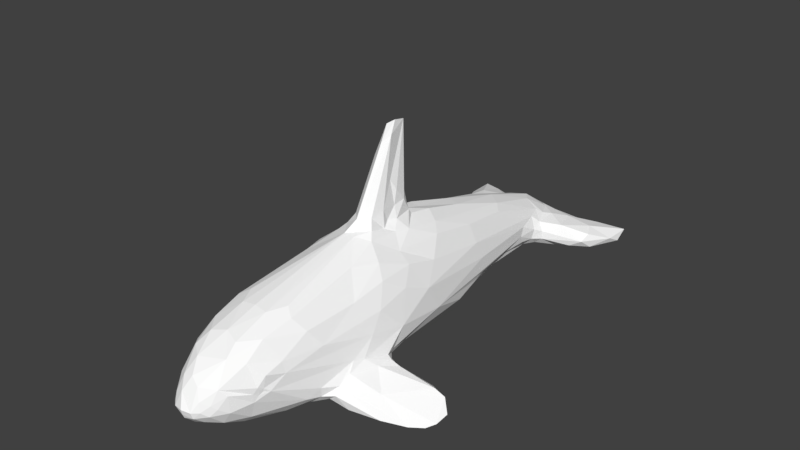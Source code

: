 # Source: OrcaAnimation.blend  (saved by Blender 2.79.0; exported with 4.5.12 LTS)
import bpy
from mathutils import Matrix  # noqa: F401  (used for matrix-valued properties, if any)

bpy.ops.wm.read_factory_settings(use_empty=True)
scene = bpy.context.scene
scene.name = 'Scene'

# ---- collections
col_collection_1 = bpy.data.collections.new('Collection 1'); scene.collection.children.link(col_collection_1)

# ---- materials (node trees are filled in below, after node groups)
mat_orca_black = bpy.data.materials.new('Orca Black')
mat_orca_black.alpha_threshold = 0.0
mat_orca_black.diffuse_color = (0.0, 0.0, 0.0, 1.0)
mat_orca_black.roughness = 0.5
mat_orca_white = bpy.data.materials.new('Orca White')
mat_orca_white.alpha_threshold = 0.0
mat_orca_white.roughness = 0.5
mat_orca_outline = bpy.data.materials.new('Orca Outline')
mat_orca_outline.alpha_threshold = 0.0
mat_orca_outline.diffuse_color = (1.0, 1.0, 1.0, 1.0)
mat_orca_outline.roughness = 0.5

# ---- material node trees
mat_orca_black.use_nodes = True; mat_orca_black.node_tree.nodes.clear()
_N = mat_orca_black.node_tree.nodes; _L = mat_orca_black.node_tree.links
n0 = _N.new('ShaderNodeOutputMaterial'); n0.name = 'Material Output'; n0.location = (300, 300)
n1 = _N.new('ShaderNodeBsdfDiffuse'); n1.name = 'Diffuse BSDF'; n1.location = (10, 300)
n1.inputs[0].default_value = (0.0, 0.0, 0.0, 1.0)
_L.new(n1.outputs[0], n0.inputs[0])
n0.is_active_output = True
mat_orca_white.use_nodes = True; mat_orca_white.node_tree.nodes.clear()
_N = mat_orca_white.node_tree.nodes; _L = mat_orca_white.node_tree.links
n0 = _N.new('ShaderNodeOutputMaterial'); n0.name = 'Material Output'; n0.location = (300, 300)
n1 = _N.new('ShaderNodeBsdfDiffuse'); n1.name = 'Diffuse BSDF'; n1.location = (10, 300)
_L.new(n1.outputs[0], n0.inputs[0])
n0.is_active_output = True
mat_orca_outline.use_nodes = True; mat_orca_outline.node_tree.nodes.clear()
_N = mat_orca_outline.node_tree.nodes; _L = mat_orca_outline.node_tree.links
n0 = _N.new('ShaderNodeOutputMaterial'); n0.name = 'Material Output'; n0.location = (300, 300)
n1 = _N.new('ShaderNodeBsdfDiffuse'); n1.name = 'Diffuse BSDF'; n1.location = (10, 300)
n1.inputs[0].default_value = (1.0, 1.0, 1.0, 1.0)
_L.new(n1.outputs[0], n0.inputs[0])
n0.is_active_output = True

# ---- world
world_world = bpy.data.worlds.new('World'); scene.world = world_world
world_world.color = (0.05088, 0.05088, 0.05088)
world_world.use_sun_shadow = False
world_world.sun_shadow_jitter_overblur = 0.0
world_world.cycles.sampling_method = 'MANUAL'

# ---- meshes
me_orca = bpy.data.meshes.new('Orca')
me_orca.from_pydata([(0.2887, 0.8951, 0.06801), (0.03694, 1.79, 0.06482), (0.3003, 1.595, 0.159), (0.09266, 1.749, 0.9673), (0.1548, 2.362, 0.7751), (0.2283, 2.269, 0.7449), (0.07847, 0.8306, 0.03338), (-0.0498, 1.784, 0.9698), (0.4306, 1.711, 0.5182), (0.5579, 0.798, 0.3934), (0.398, 1.63, 0.6924), (0.4661, 1.275, 0.2434), (0.2995, 1.649, 0.8575), (0.315, 1.075, 0.9812), (0.4365, 0.8736, 0.8249), (0.106, 1.232, 1.117), (0.2226, 1.173, 1.048), (0.5436, 0.6525, 0.6513), (0.006494, 0.8358, 2.182), (0.001716, 0.933, 2.163), (0.0, 1.207, 1.108), (0.3573, 0.9489, 0.1112), (1.927e-09, 2.504, 0.7671), (0.113, -1.87, 0.5068), (0.1737, -1.811, 0.4745), (0.07678, -1.927, 0.4251), (0.1249, -1.885, 0.4282), (0.1697, 2.536, 0.1715), (0.08539, 2.404, 0.1272), (0.2855, 2.068, 0.2309), (0.5258, 0.3126, 0.2529), (-9.814e-10, 2.492, 0.1121), (0.004456, -1.949, 0.4342), (0.2056, -1.772, 0.4355), (0.2515, -1.682, 0.3827), (0.2939, 2.161, 0.3019), (0.3044, 2.623, 0.3587), (0.2628, 2.892, 0.4627), (0.3025, 2.659, 0.4525), (0.333, -1.48, 0.4963), (0.3572, -1.445, 0.5522), (0.3493, -1.434, 0.4663), (0.2424, -1.688, 0.535), (0.3304, -1.473, 0.4131), (0.4008, -1.342, 0.4851), (0.06309, 0.7453, 1.55), (0.3731, -1.397, 0.5345), (0.3689, -1.393, 0.4994), (0.5127, -0.8415, 0.2895), (0.1335, -1.073, 0.9892), (-2.875e-09, -1.061, 1.004), (-1.254e-09, -1.392, 0.9109), (0.1442, -1.444, 0.8756), (0.4278, -1.183, 0.5917), (0.2715, -1.267, 0.8824), (0.2184, -0.8897, 1.004), (0.4797, -0.7623, 0.6791), (0.2011, 0.2109, 0.03668), (-0.02327, 0.2108, 0.01359), (-4.765e-10, 0.973, 1.179), (0.2748, -1.473, 0.7559), (0.6001, 0.0491, 0.3122), (0.6068, 0.1865, 0.481), (0.5994, -0.3471, 0.3604), (0.5708, -0.2051, 0.5529), (0.07072, -0.5492, -0.005578), (0.1578, -0.1248, 0.0005639), (0.5638, -0.4595, 0.396), (0.5141, 0.3375, 0.78), (0.08628, 0.9525, 1.172), (0.0678, 3.01, 0.1221), (0.2894, 2.688, 0.2788), (0.09513, 3.06, 0.55), (0.4662, 0.2072, 0.1672), (0.3037, 0.02752, 0.05028), (0.3143, 0.5017, 1.015), (0.2045, 0.7732, 1.125), (0.1888, -1.692, 0.2758), (0.2763, -1.466, 0.2459), (0.1979, -1.467, 0.1694), (0.008249, -1.51, 0.1501), (0.3407, -1.105, 0.1436), (0.3666, -0.9013, 0.124), (0.5243, -0.6514, 0.1181), (0.3936, -0.4036, 0.03809), (0.1771, 0.2585, 1.177), (0.2532, -0.1112, 1.08), (0.06662, 0.1565, 1.214), (-0.02149, 0.1497, 1.226), (0.3479, 0.1603, 1.043), (0.4383, -0.2941, 0.8668), (0.4443, 0.09143, 0.9243), (0.3026, -0.9527, 0.9525), (0.4023, -0.8774, 0.8403), (0.1952, -1.735, 0.5955), (0.1885, -1.087, 0.08371), (0.3973, -1.199, 0.6906), (0.08008, -1.832, 0.6176), (-0.1489, -1.178, 0.0887), (0.4132, -0.05598, 0.06682), (-0.05989, -0.5907, -0.005393), (0.5402, -0.7183, 0.1526), (0.529, -0.4135, 0.08779), (0.5245, 0.02636, 0.1319), (0.4744, -0.974, 0.239), (0.6502, -0.09164, 0.2894), (0.429, 0.5004, 0.9206), (0.5356, -0.05146, 0.7211), (-3.235e-09, -1.73, 0.2256), (-2.779e-09, -1.801, 0.6672), (0.008032, -1.833, 0.2796), (0.1699, -1.831, 0.3909), (0.004692, -1.937, 0.4002), (0.004927, -1.924, 0.3661), (0.1083, -1.831, 0.3252), (0.08386, -1.915, 0.3864), (0.1725, 0.6056, 1.149), (0.5098, -0.8212, 0.2074), (0.03334, 0.674, 1.669), (0.0588, 0.7132, 1.387), (0.6084, -0.7086, 0.175), (0.7171, -0.1036, 0.2426), (0.8227, -0.09452, 0.1925), (0.6587, -0.04538, 0.1845), (0.7861, -0.05418, 0.1549), (1.128, 0.009109, 0.0702), (0.6993, -0.2628, 0.2596), (1.175, -0.01798, 0.07359), (1.175, -0.3738, -0.07091), (0.596, -0.6704, 0.2308), (1.281, -0.2733, -0.088), (1.328, -0.1861, -0.07617), (0.6061, -0.5428, 0.2914), (0.8882, -0.4216, 0.1102), (1.266, -0.01199, 0.02649), (0.1097, 0.6986, 1.245), (0.07422, 0.589, 1.267), (0.1237, 0.4993, 1.191), (0.07363, 0.5307, 1.4), (7.776e-10, 0.6975, 2.013), (0.02175, 0.7564, 2.088), (1.434e-10, 0.3148, 1.339), (0.05722, 0.3999, 1.354), (0.1183, 0.3291, 1.243), (0.06414, 0.8427, 1.407), (0.07064, 0.9047, 1.245), (3.53e-10, 0.9129, 1.535), (0.04058, 0.9092, 1.313), (6.932e-10, 0.9289, 1.274), (1.343, -0.07097, -0.0464), (0.9766, -0.5099, -0.01477), (0.9641, -0.4399, -0.02801), (0.6514, -0.5603, 0.04863), (0.6833, -0.2554, 0.06204), (0.583, 0.02951, 0.254), (0.6089, -0.04071, 0.1707), (0.5891, -0.08429, 0.1288), (1.241, -0.01778, 0.003903), (0.7265, -0.1158, 0.1026), (0.8547, -0.1427, 0.05729), (0.603, -0.6481, 0.1168), (0.72, -0.6388, 0.05993), (0.327, 2.941, 0.2066), (0.2682, 3.087, 0.1467), (0.2406, 2.806, 0.2039), (0.494, 3.123, 0.1596), (0.3908, 3.44, 0.1025), (0.1473, 2.971, 0.142), (0.2245, 3.455, 0.09607), (0.3203, 3.559, 0.1121), (0.3226, 2.845, 0.2717), (0.4017, 2.965, 0.2512), (0.395, 2.96, 0.309), (0.3327, 2.853, 0.3557), (0.6645, 3.154, 0.1858), (0.7711, 3.217, 0.2116), (0.7047, 3.361, 0.1115), (0.8872, 3.716, 0.1044), (0.9107, 3.797, 0.1209), (0.5827, 3.687, 0.1662), (0.4639, 3.64, 0.1344), (0.000669, 3.225, 0.1319), (-4.92e-10, 3.361, 0.1551), (0.151, 3.575, 0.1387), (0.1333, 3.507, 0.1198), (0.0, 3.453, 0.2011), (-0.03443, -1.888, 0.5548), (0.8185, 3.327, 0.1508), (0.9302, 3.548, 0.1664), (0.9557, 3.684, 0.1252), (0.2131, 3.061, 0.4636), (0.1646, 3.34, 0.3774), (6.875e-10, 3.212, 0.5155), (0.3312, 2.97, 0.3815), (0.001771, 3.48, 0.2732), (0.1421, 3.545, 0.2594), (0.07067, 3.453, 0.3345), (0.1445, 3.578, 0.199), (0.1687, -1.584, 0.7954), (-0.07048, -1.672, 0.7635), (0.5278, 3.156, 0.3132), (0.7973, 3.302, 0.2431), (0.74, 3.431, 0.2576), (0.955, 3.811, 0.1629), (0.7078, 3.673, 0.195), (0.4526, 3.429, 0.2917), (0.3766, 3.535, 0.2508), (0.3367, 3.243, 0.3631), (0.2716, 3.136, 0.4044), (0.3105, 3.59, 0.1836), (-0.2628, 2.892, 0.4627), (-0.09513, 3.06, 0.55), (-0.3025, 2.659, 0.4525), (-0.1697, 2.536, 0.1715), (-0.2855, 2.068, 0.2309), (-0.2939, 2.161, 0.3019), (-0.08539, 2.404, 0.1272), (-0.2226, 1.173, 1.048), (-0.315, 1.075, 0.9812), (-0.106, 1.232, 1.117), (-0.4365, 0.8736, 0.8249), (-0.398, 1.63, 0.6924), (-0.5436, 0.6525, 0.6513), (-0.3044, 2.623, 0.3587), (-0.2894, 2.688, 0.2788), (-0.1694, -0.1466, 0.001425), (-0.5258, 0.3126, 0.2529), (-0.4662, 0.2072, 0.1672), (-0.2464, 0.0493, 0.0393), (-0.3473, 0.1244, 0.08023), (-0.5579, 0.798, 0.3934), (-0.6001, 0.0491, 0.3122), (-0.071, 2.966, 0.1236), (-0.08628, 0.9525, 1.172), (-0.3572, -1.445, 0.5522), (-0.333, -1.48, 0.4963), (-0.3304, -1.473, 0.4131), (-0.006782, 0.9184, 2.141), (-0.06309, 0.7453, 1.55), (-0.2424, -1.688, 0.535), (-0.4661, 1.275, 0.2434), (-0.3003, 1.595, 0.159), (-0.3493, -1.434, 0.4663), (-0.4008, -1.342, 0.4851), (-0.01539, 0.811, 2.156), (-0.2995, 1.649, 0.8575), (-0.3573, 0.9489, 0.1112), (-0.2971, 0.9173, 0.07318), (-0.1109, 1.383, 0.05206), (-0.5638, -0.4595, 0.396), (-0.4278, -1.183, 0.5917), (-0.5127, -0.8415, 0.2895), (-0.4797, -0.7623, 0.6791), (-0.6068, 0.1865, 0.481), (-0.2283, 2.269, 0.7449), (-0.4842, 0.1463, 0.8665), (-0.5708, -0.2051, 0.5529), (-0.5994, -0.3471, 0.3604), (-0.2748, -1.473, 0.7559), (-0.2715, -1.267, 0.8824), (-0.1442, -1.444, 0.8756), (-0.1335, -1.073, 0.9892), (-0.1895, -1.572, 0.7859), (-0.2184, -0.8897, 1.004), (-0.7047, 3.361, 0.1115), (-0.8185, 3.327, 0.1508), (-0.9557, 3.684, 0.1252), (-0.9302, 3.548, 0.1664), (-0.8872, 3.716, 0.1044), (-0.9107, 3.797, 0.1209), (-0.494, 3.123, 0.1596), (-0.6645, 3.154, 0.1858), (-0.7711, 3.217, 0.2116), (-0.5356, -0.05146, 0.7211), (-0.4017, 2.965, 0.2512), (-0.327, 2.941, 0.2066), (-0.395, 2.96, 0.309), (-0.1979, -1.467, 0.1694), (-0.1952, -1.735, 0.5955), (-0.113, -1.87, 0.5068), (-0.1673, -1.723, 0.2796), (-0.08947, -1.799, 0.6443), (-0.2245, 3.455, 0.09607), (-0.3203, 3.559, 0.1121), (-0.2682, 3.087, 0.1467), (-0.1473, 2.971, 0.142), (-0.2406, 2.806, 0.2039), (-0.3226, 2.845, 0.2717), (-0.1291, 3.47, 0.1116), (-0.151, 3.575, 0.1387), (-0.3908, 3.44, 0.1025), (-0.4639, 3.64, 0.1344), (-0.5827, 3.687, 0.1662), (-0.3327, 2.853, 0.3557), (-0.3689, -1.393, 0.4994), (-0.3731, -1.397, 0.5345), (-0.3973, -1.199, 0.6906), (-0.1548, 2.362, 0.7751), (-0.04307, -1.827, 0.2875), (-0.08553, -1.904, 0.3864), (-0.1699, -1.831, 0.3909), (-0.2056, -1.772, 0.4355), (-0.07694, -1.927, 0.4254), (-0.1249, -1.885, 0.4282), (-0.1737, -1.811, 0.4745), (-0.3936, -0.4036, 0.03809), (-0.4132, -0.05598, 0.06682), (-0.2159, -1.67, 0.2891), (-0.3407, -1.105, 0.1436), (-0.4023, -0.8774, 0.8403), (-0.5245, 0.02636, 0.1319), (-0.529, -0.4135, 0.08779), (-0.3666, -0.9013, 0.124), (-0.2515, -1.682, 0.3827), (-0.4306, 1.711, 0.5182), (-0.72, -0.6388, 0.05993), (-0.9766, -0.5099, -0.01477), (-0.6084, -0.7086, 0.175), (-0.6514, -0.5603, 0.04863), (-0.9641, -0.4399, -0.02801), (-0.6833, -0.2554, 0.06204), (-0.5243, -0.6514, 0.1181), (-0.603, -0.6481, 0.1168), (-1.175, -0.3738, -0.07091), (-1.281, -0.2733, -0.088), (-0.5891, -0.08429, 0.1288), (-0.7265, -0.1158, 0.1026), (-0.8547, -0.1427, 0.05729), (-1.241, -0.01778, 0.003903), (-0.5402, -0.7183, 0.1526), (-0.6061, -0.5428, 0.2914), (-0.6993, -0.2628, 0.2596), (-0.8882, -0.4216, 0.1102), (-1.343, -0.07097, -0.0464), (-1.266, -0.01199, 0.02649), (-1.175, -0.01798, 0.07359), (-0.583, 0.02951, 0.254), (-0.6587, -0.04538, 0.1845), (-0.6502, -0.09164, 0.2894), (-0.6089, -0.04071, 0.1707), (-0.596, -0.6704, 0.2308), (-1.328, -0.1861, -0.07617), (-1.128, 0.009109, 0.0702), (-0.7171, -0.1036, 0.2426), (-0.8227, -0.09452, 0.1925), (-0.7861, -0.05418, 0.1549), (-0.429, 0.5004, 0.9206), (-0.4383, -0.2941, 0.8668), (-0.3026, -0.9527, 0.9525), (-0.2532, -0.1112, 1.08), (-0.4744, -0.974, 0.239), (-0.5098, -0.8212, 0.2074), (-0.2045, 0.7732, 1.125), (-0.3143, 0.5017, 1.015), (-0.1771, 0.2585, 1.177), (-0.3479, 0.1603, 1.043), (-0.2716, 3.136, 0.4044), (-0.2131, 3.061, 0.4636), (-0.1646, 3.34, 0.3774), (-0.2066, 3.59, 0.1821), (-0.09296, 3.548, 0.2163), (-0.1421, 3.545, 0.2594), (-0.3367, 3.243, 0.3631), (-0.09555, 3.461, 0.326), (-0.3312, 2.97, 0.3815), (-0.3623, 3.605, 0.1828), (-0.3766, 3.535, 0.2508), (-0.5278, 3.156, 0.3132), (-0.4526, 3.429, 0.2917), (-0.7078, 3.673, 0.195), (-0.955, 3.811, 0.1629), (-0.74, 3.431, 0.2576), (-0.7973, 3.302, 0.2431), (-0.0588, 0.7132, 1.387), (-0.1097, 0.6986, 1.245), (-0.07422, 0.589, 1.267), (-0.1725, 0.6056, 1.149), (-0.06414, 0.8427, 1.407), (-0.04058, 0.9092, 1.313), (-0.03334, 0.674, 1.669), (-0.07064, 0.9047, 1.245), (-0.1183, 0.3291, 1.243), (-0.0356, 0.6661, 1.891), (-0.07363, 0.5307, 1.4), (-0.1237, 0.4993, 1.191), (-0.05722, 0.3999, 1.354), (-0.3566, -1.436, 0.5267), (-0.363, -1.416, 0.5196), (0.3566, -1.436, 0.5267), (0.363, -1.416, 0.5196), (0.3614, -1.415, 0.5056), (0.3535, -1.431, 0.4924), (-0.347, -1.45, 0.5043), (-0.3614, -1.415, 0.5056), (-0.3535, -1.431, 0.4924), (0.347, -1.45, 0.5043), (0.3887, -1.375, 0.6452), (-0.3887, -1.375, 0.6452), (0.2253, 1.691, 0.9049), (0.1921, 1.709, 0.9252), (-0.2254, 1.704, 0.9013), (-0.191, 1.728, 0.9208), (-0.4247, 1.667, 0.3472), (-0.3955, 1.643, 0.273), (-0.4358, 1.677, 0.3767), (-0.4129, 1.654, 0.3042), (0.4358, 1.677, 0.3766), (0.4247, 1.668, 0.3472), (0.4129, 1.655, 0.3042), (0.3954, 1.643, 0.273), (0.2544, 2.947, 0.1753), (-0.2544, 2.947, 0.1753)], [], [(11, 2, 409), (28, 0, 1), (2, 0, 28), (13, 14, 12), (16, 13, 12), (10, 17, 8), (8, 17, 9), (12, 14, 10), (7, 20, 3), (20, 15, 3), (3, 15, 16), (3, 16, 399), (0, 6, 1), (4, 399, 398, 5), (16, 12, 398), (2, 21, 0), (25, 26, 23), (27, 2, 28), (29, 2, 27), (11, 9, 30), (23, 26, 24), (26, 111, 33), (8, 406, 36), (36, 406, 407, 35), (9, 11, 408, 407), (35, 408, 409, 29), (7, 3, 22), (22, 3, 4), (12, 10, 37), (37, 10, 38), (10, 8, 38), (5, 12, 37), (38, 8, 36), (28, 1, 31), (42, 43, 39), (44, 53, 46), (44, 47, 41), (40, 46, 396), (67, 44, 48), (49, 50, 51), (51, 52, 49), (67, 53, 44), (52, 54, 49), (54, 55, 49), (6, 57, 58), (57, 6, 0), (59, 15, 20), (19, 18, 140), (52, 51, 198), (65, 58, 66), (63, 64, 67), (62, 17, 68), (69, 16, 15), (27, 28, 70), (27, 70, 167), (35, 71, 36), (22, 4, 72), (9, 17, 62), (0, 73, 74), (31, 70, 28), (9, 61, 30), (0, 74, 57), (58, 57, 66), (59, 69, 15), (107, 56, 64), (64, 53, 67), (56, 53, 64), (48, 44, 104), (85, 87, 86), (89, 86, 90), (91, 89, 90), (92, 55, 54), (40, 94, 39), (93, 92, 54), (42, 39, 94), (80, 65, 95), (79, 95, 81), (95, 82, 81), (80, 100, 65), (98, 100, 80), (66, 74, 84), (74, 99, 84), (66, 84, 65), (83, 101, 82), (96, 56, 93), (60, 96, 54), (96, 93, 54), (79, 81, 78), (95, 83, 82), (99, 73, 103), (79, 78, 77), (55, 86, 87), (49, 87, 88), (86, 55, 92), (49, 55, 87), (81, 104, 78), (78, 104, 43), (78, 43, 34), (34, 77, 78), (73, 99, 74), (62, 105, 61), (95, 65, 84), (95, 84, 83), (92, 93, 90), (90, 93, 56), (50, 49, 88), (92, 90, 86), (63, 62, 64), (62, 61, 9), (62, 63, 105), (91, 68, 106), (17, 14, 106), (68, 17, 106), (107, 91, 90), (91, 107, 68), (79, 108, 80), (95, 79, 80), (397, 296, 250), (44, 43, 104), (96, 396, 53), (33, 111, 34), (34, 42, 33), (107, 90, 56), (26, 33, 24), (110, 77, 114), (111, 77, 34), (115, 26, 25), (115, 114, 111), (114, 77, 111), (21, 11, 30), (21, 2, 11), (74, 66, 57), (73, 0, 21), (30, 73, 21), (115, 113, 110), (110, 114, 115), (75, 116, 85), (89, 75, 85), (89, 91, 106), (106, 75, 89), (102, 84, 103), (85, 86, 89), (14, 17, 10), (13, 16, 76), (16, 69, 76), (45, 19, 118), (45, 118, 119), (14, 75, 106), (75, 76, 116), (75, 13, 76), (14, 13, 75), (117, 101, 120), (124, 123, 105), (122, 124, 121), (124, 105, 121), (122, 127, 125), (125, 124, 122), (121, 105, 63), (121, 63, 126), (131, 128, 130), (128, 129, 150), (129, 120, 150), (126, 132, 133), (134, 133, 131), (131, 133, 128), (133, 132, 129), (133, 129, 128), (136, 137, 116), (136, 119, 138), (139, 141, 140), (138, 137, 136), (141, 142, 140), (142, 138, 140), (118, 138, 119), (138, 118, 140), (18, 139, 140), (143, 87, 85), (88, 87, 143), (141, 88, 143), (141, 143, 142), (142, 137, 138), (142, 143, 137), (143, 116, 137), (143, 85, 116), (135, 145, 144), (145, 135, 76), (146, 144, 147), (116, 76, 135), (45, 144, 19), (144, 146, 19), (119, 144, 45), (135, 144, 119), (135, 136, 116), (135, 119, 136), (59, 145, 69), (145, 76, 69), (145, 148, 147), (145, 59, 148), (19, 140, 118), (145, 147, 144), (147, 148, 146), (149, 134, 131), (120, 161, 150), (126, 63, 132), (150, 151, 128), (130, 128, 151), (131, 130, 151), (104, 117, 48), (154, 73, 30), (117, 81, 82), (117, 104, 81), (101, 117, 82), (117, 129, 48), (117, 120, 129), (67, 132, 63), (67, 48, 129), (67, 129, 132), (155, 154, 123), (73, 154, 103), (103, 155, 156), (155, 103, 154), (123, 154, 105), (154, 61, 105), (154, 30, 61), (84, 99, 103), (84, 102, 83), (157, 158, 125), (158, 124, 125), (134, 127, 133), (131, 157, 149), (151, 157, 131), (159, 158, 157), (158, 123, 124), (125, 134, 157), (122, 121, 126), (126, 133, 127), (149, 157, 134), (125, 127, 134), (127, 122, 126), (160, 83, 152), (102, 153, 152), (152, 83, 102), (101, 161, 120), (160, 101, 83), (160, 152, 161), (161, 101, 160), (161, 152, 151), (161, 151, 150), (152, 153, 159), (152, 159, 151), (159, 157, 151), (156, 155, 123), (156, 123, 158), (102, 156, 153), (156, 102, 103), (153, 156, 158), (153, 158, 159), (52, 198, 54), (162, 410, 163), (162, 163, 165), (164, 167, 410), (166, 168, 169), (170, 164, 162), (165, 168, 166), (163, 168, 165), (170, 162, 171), (170, 171, 172), (173, 170, 172), (171, 165, 174), (171, 162, 165), (172, 171, 175), (175, 171, 174), (176, 166, 177), (165, 166, 176), (177, 179, 178), (177, 180, 179), (166, 180, 177), (166, 169, 180), (164, 35, 29), (35, 164, 71), (29, 27, 164), (167, 168, 163), (167, 181, 168), (168, 183, 169), (184, 183, 168), (168, 181, 184), (184, 185, 183), (181, 182, 184), (184, 182, 185), (167, 70, 181), (39, 43, 41), (44, 41, 43), (46, 47, 44), (295, 386, 234), (294, 387, 295), (62, 68, 107), (64, 62, 107), (42, 94, 24), (97, 109, 186), (174, 176, 187), (174, 165, 176), (175, 187, 188), (175, 174, 187), (189, 177, 178), (189, 176, 177), (187, 189, 188), (187, 176, 189), (32, 25, 186), (97, 186, 25), (23, 24, 94), (96, 53, 56), (25, 23, 97), (94, 97, 23), (79, 77, 110), (79, 110, 108), (191, 192, 72), (37, 38, 173), (193, 37, 173), (5, 37, 190), (190, 4, 5), (193, 190, 37), (196, 195, 194), (196, 192, 191), (194, 183, 185), (197, 183, 194), (195, 197, 194), (198, 97, 94), (198, 109, 97), (199, 109, 198), (51, 199, 198), (198, 60, 54), (72, 4, 190), (173, 38, 36), (40, 60, 94), (198, 94, 60), (22, 72, 192), (175, 201, 200), (172, 175, 200), (172, 200, 193), (175, 188, 201), (201, 188, 202), (202, 204, 205), (205, 179, 206), (203, 178, 204), (202, 203, 204), (204, 178, 179), (204, 179, 205), (173, 172, 193), (36, 71, 170), (164, 27, 167), (36, 170, 173), (188, 203, 202), (201, 202, 200), (71, 164, 170), (189, 203, 188), (189, 178, 203), (207, 205, 196), (207, 196, 191), (208, 207, 191), (205, 195, 196), (205, 206, 195), (209, 169, 183), (209, 183, 197), (195, 209, 197), (190, 208, 72), (72, 208, 191), (200, 205, 207), (193, 207, 208), (193, 200, 207), (200, 202, 205), (206, 209, 195), (206, 179, 209), (209, 180, 169), (179, 180, 209), (193, 208, 190), (297, 22, 211), (224, 215, 223), (228, 58, 225), (227, 247, 229), (231, 230, 226), (229, 247, 228), (217, 233, 219), (232, 31, 216), (216, 213, 232), (232, 213, 285), (295, 234, 397), (250, 243, 295), (236, 239, 235), (218, 217, 245), (219, 20, 7), (219, 7, 217), (237, 244, 19), (246, 241, 247), (222, 221, 314), (220, 218, 245), (220, 245, 221), (222, 314, 230), (250, 249, 243), (222, 230, 253), (222, 253, 255), (256, 257, 249), (219, 59, 20), (58, 65, 225), (243, 249, 251), (50, 261, 51), (260, 51, 261), (51, 260, 199), (260, 262, 199), (259, 260, 261), (263, 259, 261), (264, 265, 266), (268, 266, 269), (266, 265, 267), (270, 271, 264), (265, 272, 267), (253, 256, 273), (255, 253, 273), (264, 266, 268), (270, 274, 271), (274, 272, 271), (275, 274, 270), (274, 276, 272), (271, 272, 265), (264, 271, 265), (298, 277, 108), (304, 279, 278), (302, 32, 186), (280, 277, 298), (279, 186, 281), (281, 278, 279), (278, 239, 304), (109, 281, 186), (282, 270, 290), (282, 290, 283), (282, 284, 270), (286, 287, 275), (289, 282, 283), (289, 288, 282), (285, 286, 411), (283, 290, 291), (291, 290, 268), (290, 264, 268), (291, 268, 292), (274, 287, 276), (275, 287, 274), (287, 293, 276), (292, 268, 269), (284, 275, 270), (286, 275, 411), (290, 270, 264), (294, 243, 242), (242, 243, 236), (294, 295, 243), (279, 302, 186), (236, 235, 242), (250, 296, 252), (298, 110, 113), (280, 298, 299), (298, 113, 299), (301, 303, 304), (298, 108, 110), (305, 225, 100), (228, 225, 305), (225, 65, 100), (241, 246, 240), (240, 246, 226), (247, 248, 228), (306, 228, 305), (308, 277, 307), (307, 277, 280), (252, 296, 309), (309, 296, 259), (296, 258, 259), (229, 228, 306), (98, 277, 308), (227, 306, 310), (312, 98, 308), (321, 98, 312), (228, 248, 58), (280, 299, 300), (307, 280, 300), (113, 112, 299), (247, 227, 246), (227, 226, 246), (248, 6, 58), (221, 245, 210), (230, 314, 404), (247, 216, 248), (247, 241, 216), (7, 22, 297), (221, 210, 212), (245, 254, 210), (230, 404, 402), (240, 230, 402, 405), (240, 405, 403), (248, 216, 31), (1, 248, 31), (241, 240, 403), (217, 7, 401), (217, 401, 400), (245, 217, 400), (6, 248, 1), (307, 300, 313), (230, 240, 226), (314, 221, 212), (314, 212, 223), (241, 214, 213), (241, 213, 216), (300, 301, 313), (303, 302, 279), (303, 279, 304), (318, 315, 319), (320, 311, 318), (321, 318, 311), (321, 322, 318), (319, 315, 316), (325, 320, 326), (326, 320, 327), (325, 311, 320), (327, 318, 319), (328, 327, 319), (320, 318, 327), (318, 322, 315), (329, 315, 322), (329, 322, 321), (311, 325, 310), (315, 329, 317), (257, 331, 330), (231, 336, 338), (339, 310, 325), (336, 337, 338), (323, 324, 319), (319, 316, 323), (334, 333, 341), (324, 341, 319), (315, 317, 316), (257, 343, 331), (338, 343, 257), (343, 344, 331), (345, 342, 344), (335, 344, 342), (340, 332, 323), (332, 341, 323), (330, 332, 340), (317, 340, 316), (340, 323, 316), (332, 334, 341), (338, 345, 343), (337, 345, 338), (345, 344, 343), (330, 331, 332), (334, 342, 328), (337, 326, 345), (328, 319, 341), (345, 326, 342), (337, 325, 326), (339, 325, 337), (326, 327, 328), (344, 335, 331), (332, 331, 335), (335, 342, 334), (328, 341, 333), (326, 328, 342), (328, 333, 334), (335, 334, 332), (222, 255, 346), (220, 222, 346), (255, 273, 347), (235, 239, 278), (263, 348, 259), (348, 309, 259), (98, 80, 277), (108, 277, 80), (236, 307, 313), (347, 348, 349), (309, 348, 347), (309, 347, 252), (263, 349, 348), (263, 261, 88), (261, 50, 88), (349, 263, 88), (296, 397, 258), (236, 243, 350), (347, 273, 252), (350, 307, 236), (350, 308, 307), (239, 313, 301), (26, 115, 111), (336, 227, 310), (330, 249, 257), (227, 336, 226), (336, 339, 337), (253, 257, 256), (257, 253, 338), (231, 253, 230), (338, 253, 231), (251, 249, 340), (340, 249, 330), (311, 305, 321), (226, 336, 231), (310, 339, 336), (317, 351, 340), (351, 329, 312), (340, 351, 251), (351, 350, 251), (306, 305, 310), (308, 351, 312), (350, 351, 308), (233, 59, 219), (355, 255, 347), (349, 355, 347), (88, 354, 349), (278, 234, 235), (305, 98, 321), (100, 98, 305), (329, 321, 312), (306, 227, 229), (250, 252, 256), (243, 251, 350), (250, 256, 249), (252, 273, 256), (356, 357, 211), (356, 211, 358), (289, 359, 360), (283, 359, 289), (360, 359, 361), (362, 356, 358), (283, 365, 359), (359, 366, 361), (359, 365, 366), (367, 364, 362), (362, 364, 356), (356, 364, 357), (366, 368, 361), (368, 362, 363), (363, 362, 358), (291, 365, 283), (291, 292, 365), (292, 366, 365), (361, 368, 363), (357, 364, 210), (212, 210, 293), (210, 254, 357), (297, 357, 254), (212, 293, 223), (210, 364, 293), (194, 363, 196), (361, 363, 194), (194, 360, 361), (185, 360, 194), (289, 360, 185), (192, 363, 358), (196, 363, 192), (192, 358, 211), (213, 214, 286), (215, 286, 214), (286, 215, 224), (213, 286, 285), (224, 223, 287), (287, 223, 293), (185, 288, 289), (288, 285, 282), (232, 285, 288), (282, 285, 284), (70, 232, 181), (181, 232, 288), (31, 232, 70), (182, 288, 185), (182, 181, 288), (276, 293, 364), (292, 369, 368), (369, 371, 368), (292, 368, 366), (367, 276, 364), (272, 276, 367), (371, 367, 368), (368, 367, 362), (370, 371, 369), (269, 369, 292), (269, 370, 369), (269, 266, 370), (370, 266, 267), (370, 267, 371), (286, 224, 287), (372, 272, 367), (371, 372, 367), (267, 272, 372), (267, 372, 371), (373, 374, 375), (375, 374, 376), (377, 238, 237), (146, 377, 237), (237, 19, 146), (377, 373, 238), (377, 374, 373), (379, 238, 373), (237, 238, 379), (18, 19, 244), (148, 378, 146), (352, 380, 233), (352, 376, 374), (374, 380, 352), (380, 374, 377), (377, 146, 378), (378, 380, 377), (349, 354, 355), (353, 355, 354), (376, 353, 354), (323, 341, 324), (305, 311, 310), (329, 351, 317), (218, 220, 353), (222, 220, 221), (233, 217, 352), (218, 353, 352), (217, 218, 352), (353, 346, 355), (255, 355, 346), (353, 220, 346), (352, 353, 376), (258, 262, 259), (109, 199, 281), (262, 260, 259), (211, 22, 192), (297, 211, 357), (199, 262, 281), (281, 262, 278), (278, 262, 258), (258, 234, 278), (379, 383, 382), (141, 139, 382), (384, 375, 376), (382, 139, 244), (148, 380, 378), (59, 380, 148), (380, 59, 233), (139, 18, 244), (383, 379, 373), (382, 237, 379), (244, 237, 382), (88, 141, 381), (88, 381, 354), (376, 381, 384), (354, 381, 376), (383, 385, 382), (385, 141, 382), (373, 375, 383), (381, 141, 385), (381, 385, 384), (384, 383, 375), (384, 385, 383), (303, 301, 300), (299, 303, 300), (32, 112, 25), (394, 386, 393), (302, 112, 32), (25, 112, 115), (388, 391, 390), (41, 395, 39), (242, 392, 394), (47, 391, 41), (46, 388, 389), (40, 395, 388), (294, 394, 393), (47, 389, 390), (234, 392, 235), (302, 303, 299), (115, 112, 113), (299, 112, 302), (43, 42, 34), (42, 24, 33), (295, 387, 386), (294, 393, 387), (301, 304, 239), (239, 236, 313), (392, 386, 394), (386, 387, 393), (390, 389, 388), (388, 395, 391), (41, 391, 395), (242, 235, 392), (47, 390, 391), (46, 40, 388), (40, 39, 395), (294, 242, 394), (47, 46, 389), (234, 386, 392), (396, 60, 40), (396, 96, 60), (250, 295, 397), (397, 234, 258), (398, 12, 5), (399, 4, 3), (398, 399, 16), (400, 254, 245), (401, 7, 297), (400, 401, 297, 254), (403, 214, 241), (403, 405, 215, 214), (402, 404, 223, 215), (404, 314, 223), (405, 402, 215), (407, 408, 35), (409, 408, 11), (406, 8, 9), (407, 406, 9), (409, 2, 29), (410, 162, 164), (410, 167, 163), (411, 275, 284), (411, 284, 285), (53, 396, 46)])
me_orca.polygons.foreach_set('material_index', [1, 1, 1, 0, 0, 0, 0, 0, 0, 0, 0, 0, 1, 0, 0, 1, 0, 0, 0, 0, 0, 0, 0, 0, 0, 1, 0, 0, 0, 0, 0, 0, 0, 1, 0, 1, 0, 1, 0, 0, 0, 0, 0, 0, 1, 1, 0, 0, 0, 1, 0, 0, 0, 0, 0, 0, 0, 0, 0, 0, 0, 1, 1, 0, 0, 0, 0, 0, 0, 0, 0, 0, 0, 0, 0, 1, 1, 1, 1, 1, 1, 0, 1, 1, 0, 0, 0, 1, 1, 0, 1, 0, 0, 0, 0, 1, 1, 1, 1, 0, 0, 1, 1, 0, 0, 0, 0, 0, 0, 0, 0, 0, 0, 0, 0, 1, 1, 1, 0, 1, 0, 0, 0, 0, 1, 1, 0, 1, 1, 0, 1, 1, 0, 0, 1, 1, 0, 0, 0, 0, 0, 0, 0, 0, 0, 0, 0, 0, 0, 0, 0, 0, 0, 0, 0, 0, 0, 0, 0, 0, 0, 0, 0, 0, 0, 0, 0, 0, 0, 0, 0, 0, 0, 0, 0, 0, 0, 0, 0, 0, 0, 0, 0, 0, 0, 0, 0, 0, 0, 0, 0, 0, 0, 0, 0, 0, 0, 0, 0, 0, 0, 0, 0, 0, 0, 0, 0, 0, 0, 1, 1, 1, 0, 0, 0, 0, 0, 0, 0, 0, 0, 0, 0, 0, 0, 0, 0, 0, 0, 0, 0, 0, 0, 0, 0, 0, 0, 0, 0, 0, 0, 0, 0, 0, 0, 0, 0, 0, 0, 0, 0, 0, 0, 0, 0, 0, 0, 0, 1, 1, 0, 1, 0, 1, 1, 0, 0, 0, 1, 1, 0, 0, 1, 1, 1, 1, 1, 1, 0, 0, 0, 1, 1, 1, 1, 1, 1, 1, 1, 1, 0, 0, 1, 1, 1, 0, 0, 0, 0, 1, 1, 0, 0, 1, 1, 0, 1, 0, 0, 0, 0, 0, 0, 1, 1, 0, 0, 0, 0, 0, 0, 0, 0, 1, 1, 0, 0, 0, 0, 0, 0, 0, 0, 0, 0, 0, 0, 0, 0, 0, 0, 0, 0, 0, 0, 0, 0, 0, 0, 0, 0, 0, 0, 0, 0, 0, 0, 0, 0, 0, 0, 1, 1, 0, 0, 0, 0, 0, 0, 0, 0, 0, 1, 1, 0, 0, 0, 1, 0, 0, 0, 0, 0, 0, 0, 1, 1, 0, 0, 0, 0, 0, 1, 0, 0, 0, 0, 0, 0, 0, 0, 0, 1, 0, 0, 0, 0, 0, 0, 0, 1, 1, 0, 1, 0, 0, 0, 1, 1, 0, 1, 0, 0, 1, 1, 0, 0, 1, 0, 0, 0, 0, 1, 1, 1, 0, 1, 1, 0, 1, 1, 1, 1, 0, 0, 0, 1, 1, 0, 1, 0, 0, 1, 0, 0, 0, 1, 1, 1, 0, 1, 1, 1, 1, 1, 0, 1, 0, 1, 1, 0, 0, 0, 0, 1, 0, 1, 1, 1, 1, 1, 1, 0, 0, 1, 0, 0, 1, 1, 0, 0, 0, 0, 0, 1, 1, 1, 1, 0, 0, 0, 1, 1, 0, 0, 0, 0, 0, 0, 0, 0, 0, 0, 0, 0, 0, 0, 0, 0, 0, 0, 0, 0, 0, 0, 0, 0, 0, 0, 0, 0, 0, 0, 0, 0, 0, 0, 0, 0, 0, 0, 0, 0, 0, 0, 0, 0, 0, 0, 0, 0, 0, 0, 0, 0, 0, 0, 0, 0, 0, 0, 0, 0, 0, 0, 0, 0, 0, 0, 0, 0, 1, 1, 1, 0, 0, 0, 0, 0, 0, 0, 0, 0, 0, 1, 1, 0, 0, 0, 0, 0, 0, 0, 0, 0, 0, 0, 0, 0, 0, 0, 0, 1, 0, 0, 0, 1, 1, 0, 0, 0, 0, 0, 1, 1, 1, 0, 0, 0, 0, 0, 0, 0, 1, 1, 0, 0, 1, 0, 0, 0, 0, 0, 0, 0, 0, 1, 1, 0, 0, 0, 0, 0, 0, 0, 0, 0, 0, 0, 1, 1, 0, 0, 0, 0, 0, 0, 0, 0, 0, 1, 1, 1, 1, 1, 1, 0, 1, 1, 0, 0, 0, 0, 0, 0, 0, 0, 0, 0, 0, 0, 0, 0, 0, 0, 0, 0, 0, 0, 0, 0, 0, 0, 0, 0, 0, 0, 0, 0, 0, 0, 0, 0, 0, 0, 0, 0, 0, 0, 0, 0, 0, 0, 0, 0, 0, 0, 0, 0, 0, 0, 0, 0, 0, 0, 0, 0, 0, 0, 0, 0, 0, 0, 0, 0, 0, 0, 0, 0, 0, 0, 0, 0, 0, 0, 0, 0, 0, 0, 0, 0, 0, 0, 0, 0, 0, 0, 0, 0, 0, 0, 1, 0, 0, 0, 0, 0, 1, 0, 0, 0, 1, 0, 0, 0, 0, 0, 0, 0, 0, 0, 0, 1, 0, 0, 1, 0, 0, 0, 1, 0, 0, 0, 0, 0, 0, 0, 1, 1, 0, 0, 0, 0, 1, 0, 0, 1, 0, 1, 1, 1, 1])
me_orca.materials.append(mat_orca_black)
me_orca.materials.append(mat_orca_white)
me_orca.use_remesh_preserve_volume = False
me_orca.use_remesh_preserve_attributes = False
me_orca.use_mirror_vertex_groups = False
me_orca.update()
me_orca_outline = bpy.data.meshes.new('Orca Outline')
me_orca_outline.from_pydata([(0.3061, 0.8972, 0.02119), (0.04186, 1.793, 0.01518), (0.3311, 1.602, 0.1201), (0.1061, 1.762, 1.014), (0.1765, 2.376, 0.818), (0.2643, 2.28, 0.7779), (0.08232, 0.8322, -0.01645), (-0.0578, 1.797, 1.018), (0.4797, 1.718, 0.5246), (0.6072, 0.8026, 0.3864), (0.4437, 1.637, 0.7113), (0.5087, 1.282, 0.2181), (0.337, 1.658, 0.8893), (0.3535, 1.081, 1.013), (0.4796, 0.8784, 0.8499), (0.1184, 1.244, 1.164), (0.2535, 1.181, 1.087), (0.5914, 0.6572, 0.665), (0.0195, 0.83, 2.23), (0.005518, 0.971, 2.196), (0.0001756, 1.22, 1.156), (0.3874, 0.9521, 0.07138), (1.003e-05, 2.519, 0.8146), (0.1424, -1.907, 0.5237), (0.213, -1.841, 0.4833), (0.09787, -1.973, 0.429), (0.1606, -1.92, 0.4306), (0.1921, 2.536, 0.1268), (0.1013, 2.407, 0.0799), (0.3277, 2.075, 0.205), (0.5659, 0.3175, 0.2235), (-4.079e-05, 2.493, 0.06213), (0.006488, -1.999, 0.4387), (0.2486, -1.798, 0.4377), (0.296, -1.702, 0.3725), (0.3377, 2.166, 0.2781), (0.354, 2.623, 0.3527), (0.3025, 2.9, 0.4922), (0.3515, 2.664, 0.4619), (0.3782, -1.501, 0.493), (0.4019, -1.467, 0.5532), (0.3943, -1.455, 0.4655), (0.2867, -1.708, 0.5468), (0.3761, -1.491, 0.4046), (0.4478, -1.359, 0.4841), (0.1126, 0.7393, 1.553), (0.4198, -1.414, 0.531), (0.4129, -1.416, 0.4967), (0.5609, -0.8544, 0.2918), (0.1442, -1.085, 1.037), (3.04e-05, -1.072, 1.053), (0.0001517, -1.41, 0.9576), (0.1567, -1.464, 0.9198), (0.4765, -1.192, 0.5984), (0.3028, -1.281, 0.9186), (0.2351, -0.8978, 1.051), (0.5277, -0.7685, 0.6914), (0.2086, 0.213, -0.01272), (-0.02436, 0.2129, -0.03636), (4.04e-10, 1.0, 1.22), (0.3131, -1.493, 0.7805), (0.6454, 0.06259, 0.2957), (0.6565, 0.1885, 0.4865), (0.6433, -0.3542, 0.3832), (0.6193, -0.2094, 0.5645), (0.07484, -0.5526, -0.05529), (0.1632, -0.1226, -0.04909), (0.6106, -0.4679, 0.4116), (0.5601, 0.3392, 0.7994), (0.1102, 0.9715, 1.212), (0.07553, 3.012, 0.07283), (0.3334, 2.683, 0.2556), (0.1141, 3.077, 0.5931), (0.4984, 0.2141, 0.1296), (0.319, 0.03301, 0.002994), (0.3484, 0.5064, 1.052), (0.241, 0.7769, 1.159), (0.2184, -1.715, 0.2424), (0.3157, -1.483, 0.2203), (0.2187, -1.483, 0.1266), (0.008844, -1.524, 0.1021), (0.3683, -1.116, 0.1035), (0.3936, -0.9154, 0.08432), (0.5312, -0.6665, 0.07096), (0.4069, -0.405, -0.01007), (0.208, 0.2552, 1.216), (0.2824, -0.1169, 1.12), (0.08111, 0.1472, 1.261), (-0.02809, 0.1362, 1.274), (0.3823, 0.1596, 1.08), (0.4794, -0.2985, 0.895), (0.4859, 0.08932, 0.952), (0.3333, -0.9617, 0.9909), (0.4453, -0.8842, 0.8647), (0.2324, -1.763, 0.6142), (0.1979, -1.095, 0.03536), (0.4425, -1.208, 0.7099), (0.09813, -1.869, 0.6458), (-0.1568, -1.187, 0.04016), (0.4305, -0.04976, 0.0203), (-0.06312, -0.5952, -0.05508), (0.5566, -0.7435, 0.1126), (0.5305, -0.4127, 0.03782), (0.5527, 0.04322, 0.0942), (0.5186, -0.9886, 0.2209), (0.6925, -0.07763, 0.3121), (0.4678, 0.5062, 0.9515), (0.5823, -0.05409, 0.7387), (0.0003949, -1.751, 0.1802), (0.0004907, -1.835, 0.7034), (0.01195, -1.861, 0.2388), (0.2083, -1.86, 0.3785), (0.003744, -1.984, 0.3829), (0.003537, -1.966, 0.3385), (0.1318, -1.859, 0.2912), (0.1066, -1.955, 0.3655), (0.2089, 0.6044, 1.184), (0.5498, -0.8434, 0.1873), (0.08306, 0.6787, 1.671), (0.108, 0.7108, 1.396), (0.6374, -0.7492, 0.1787), (0.7437, -0.08947, 0.2825), (0.8346, -0.07179, 0.2355), (0.6739, 0.0006126, 0.1721), (0.7844, -0.004218, 0.1552), (1.127, 0.05862, 0.07706), (0.7296, -0.2663, 0.2992), (1.196, -0.006731, 0.1179), (1.204, -0.4076, -0.0934), (0.6333, -0.6911, 0.2568), (1.318, -0.2943, -0.1138), (1.371, -0.1959, -0.0996), (0.6418, -0.557, 0.3234), (0.9147, -0.4342, 0.1507), (1.297, 0.02081, 0.04796), (0.1532, 0.6964, 1.27), (0.1211, 0.5917, 1.284), (0.1561, 0.507, 1.229), (0.1232, 0.5296, 1.406), (-0.006504, 0.6552, 2.039), (0.05689, 0.7306, 2.112), (0.0006236, 0.2811, 1.375), (0.1001, 0.3827, 1.373), (0.1536, 0.3211, 1.278), (0.1118, 0.8565, 1.414), (0.1058, 0.9342, 1.265), (-0.0003474, 0.9629, 1.536), (0.06924, 0.9494, 1.321), (6.932e-10, 0.9776, 1.286), (1.387, -0.05675, -0.06407), (0.996, -0.55, -0.03745), (0.9535, -0.4403, -0.07687), (0.6377, -0.5692, 0.001356), (0.6738, -0.2476, 0.01357), (0.6249, 0.05084, 0.237), (0.6309, -0.009143, 0.1388), (0.5961, -0.06646, 0.08265), (1.236, 0.01758, -0.03121), (0.7183, -0.08913, 0.06105), (0.8435, -0.1292, 0.01049), (0.5916, -0.6668, 0.07192), (0.724, -0.6754, 0.02603), (0.3495, 2.921, 0.1667), (0.2759, 3.077, 0.09818), (0.2696, 2.799, 0.1638), (0.5018, 3.104, 0.1141), (0.3915, 3.438, 0.05252), (0.1584, 2.966, 0.09351), (0.2214, 3.458, 0.04626), (0.3164, 3.585, 0.06938), (0.3645, 2.827, 0.2517), (0.4332, 2.93, 0.2343), (0.4329, 2.933, 0.3277), (0.3801, 2.845, 0.3695), (0.6852, 3.121, 0.1546), (0.8073, 3.183, 0.2167), (0.7111, 3.351, 0.06288), (0.891, 3.721, 0.05482), (0.9102, 3.836, 0.08966), (0.5714, 3.734, 0.1778), (0.4513, 3.675, 0.1012), (0.002388, 3.226, 0.08192), (0.0004882, 3.374, 0.1067), (0.1346, 3.613, 0.1102), (0.1158, 3.52, 0.07484), (-0.0002657, 3.488, 0.1653), (-0.04164, -1.931, 0.5797), (0.851, 3.305, 0.1191), (0.9771, 3.535, 0.1774), (0.9987, 3.68, 0.1001), (0.2438, 3.071, 0.5019), (0.1825, 3.365, 0.4167), (1.849e-05, 3.235, 0.5599), (0.3643, 2.967, 0.4189), (0.001099, 3.528, 0.2871), (0.1373, 3.583, 0.2916), (0.07215, 3.485, 0.3726), (0.1295, 3.625, 0.2075), (0.1899, -1.61, 0.8322), (-0.07765, -1.701, 0.804), (0.5455, 3.15, 0.3596), (0.8289, 3.29, 0.28), (0.7515, 3.437, 0.3059), (0.984, 3.85, 0.1751), (0.7045, 3.696, 0.2392), (0.4585, 3.444, 0.3392), (0.3765, 3.562, 0.2931), (0.3497, 3.253, 0.4103), (0.2957, 3.145, 0.4473), (0.304, 3.639, 0.1922), (-0.3025, 2.9, 0.4922), (-0.1141, 3.077, 0.5931), (-0.3515, 2.664, 0.4619), (-0.1921, 2.536, 0.1268), (-0.3277, 2.075, 0.205), (-0.3377, 2.166, 0.2781), (-0.1013, 2.407, 0.07989), (-0.2534, 1.181, 1.087), (-0.3535, 1.081, 1.013), (-0.1191, 1.244, 1.164), (-0.4796, 0.8784, 0.8499), (-0.4437, 1.637, 0.7113), (-0.5914, 0.6571, 0.6651), (-0.354, 2.623, 0.3527), (-0.3334, 2.683, 0.2556), (-0.1756, -0.1441, -0.04813), (-0.5659, 0.3175, 0.2235), (-0.4988, 0.2143, 0.13), (-0.258, 0.05364, -0.009149), (-0.368, 0.13, 0.03509), (-0.6072, 0.8026, 0.3864), (-0.6454, 0.06259, 0.2957), (-0.07736, 2.965, 0.07404), (-0.1102, 0.9715, 1.212), (-0.4019, -1.467, 0.5532), (-0.3782, -1.501, 0.493), (-0.3761, -1.492, 0.405), (-0.05445, 0.9326, 2.146), (-0.1126, 0.7392, 1.553), (-0.2867, -1.708, 0.5468), (-0.5087, 1.282, 0.2181), (-0.3313, 1.602, 0.1203), (-0.3943, -1.455, 0.4655), (-0.4478, -1.359, 0.4841), (-0.04917, 0.7879, 2.184), (-0.337, 1.658, 0.8893), (-0.3878, 0.952, 0.07168), (-0.3155, 0.9194, 0.02672), (-0.1186, 1.386, 0.00274), (-0.6106, -0.4679, 0.4116), (-0.4765, -1.192, 0.5984), (-0.5609, -0.8544, 0.2918), (-0.5277, -0.7685, 0.6914), (-0.6564, 0.1886, 0.4868), (-0.2643, 2.28, 0.7779), (-0.528, 0.1457, 0.8904), (-0.6193, -0.2094, 0.5645), (-0.6433, -0.3542, 0.3832), (-0.3135, -1.493, 0.7801), (-0.3028, -1.281, 0.9186), (-0.1577, -1.464, 0.9197), (-0.1442, -1.085, 1.037), (-0.2161, -1.597, 0.8198), (-0.2353, -0.8978, 1.051), (-0.7111, 3.351, 0.06288), (-0.851, 3.305, 0.1191), (-0.9987, 3.68, 0.1001), (-0.9771, 3.535, 0.1774), (-0.891, 3.721, 0.05482), (-0.9102, 3.836, 0.08966), (-0.5018, 3.104, 0.1141), (-0.6852, 3.121, 0.1546), (-0.8073, 3.183, 0.2167), (-0.5825, -0.05418, 0.7383), (-0.4332, 2.93, 0.2343), (-0.3495, 2.921, 0.1667), (-0.4329, 2.933, 0.3277), (-0.2195, -1.483, 0.1271), (-0.2323, -1.763, 0.6141), (-0.1426, -1.906, 0.5242), (-0.1921, -1.747, 0.2437), (-0.1097, -1.834, 0.6743), (-0.2215, 3.458, 0.04623), (-0.3171, 3.585, 0.06924), (-0.2759, 3.077, 0.09818), (-0.1595, 2.966, 0.09382), (-0.2696, 2.799, 0.1638), (-0.3645, 2.827, 0.2517), (-0.1129, 3.48, 0.0653), (-0.1337, 3.613, 0.1108), (-0.3915, 3.438, 0.05252), (-0.4505, 3.675, 0.1022), (-0.5713, 3.734, 0.1778), (-0.3801, 2.845, 0.3695), (-0.4129, -1.416, 0.4967), (-0.4198, -1.414, 0.531), (-0.4425, -1.208, 0.7099), (-0.1766, 2.376, 0.8179), (-0.05827, -1.856, 0.2492), (-0.1086, -1.941, 0.362), (-0.2073, -1.861, 0.3778), (-0.2486, -1.798, 0.4377), (-0.09892, -1.972, 0.4233), (-0.1599, -1.921, 0.428), (-0.213, -1.841, 0.4833), (-0.407, -0.405, -0.01006), (-0.4308, -0.0504, 0.02033), (-0.2528, -1.69, 0.2618), (-0.3681, -1.116, 0.1034), (-0.4453, -0.8842, 0.8647), (-0.5527, 0.04322, 0.0942), (-0.5305, -0.4127, 0.03782), (-0.3958, -0.9168, 0.08647), (-0.2965, -1.702, 0.3734), (-0.4797, 1.718, 0.5246), (-0.724, -0.6754, 0.02603), (-0.996, -0.55, -0.03745), (-0.6374, -0.7492, 0.1787), (-0.6377, -0.5692, 0.001356), (-0.9535, -0.4403, -0.07687), (-0.6738, -0.2476, 0.01357), (-0.5311, -0.6665, 0.07095), (-0.5916, -0.6668, 0.07192), (-1.204, -0.4076, -0.0934), (-1.318, -0.2943, -0.1138), (-0.5961, -0.06646, 0.08265), (-0.7183, -0.08913, 0.06105), (-0.8435, -0.1292, 0.01049), (-1.236, 0.01758, -0.03121), (-0.5566, -0.7435, 0.1126), (-0.6418, -0.557, 0.3234), (-0.7296, -0.2663, 0.2992), (-0.9147, -0.4342, 0.1507), (-1.387, -0.05675, -0.06407), (-1.297, 0.02081, 0.04796), (-1.196, -0.00673, 0.1179), (-0.6249, 0.05084, 0.237), (-0.6739, 0.0006126, 0.1721), (-0.6925, -0.07763, 0.3121), (-0.6309, -0.009143, 0.1388), (-0.6333, -0.6911, 0.2568), (-1.371, -0.1959, -0.0996), (-1.127, 0.05862, 0.07706), (-0.7437, -0.08947, 0.2825), (-0.8346, -0.07179, 0.2355), (-0.7844, -0.004218, 0.1552), (-0.468, 0.5062, 0.9514), (-0.4793, -0.2985, 0.895), (-0.3333, -0.9617, 0.9909), (-0.2816, -0.117, 1.12), (-0.5186, -0.9887, 0.2209), (-0.5498, -0.8434, 0.1873), (-0.241, 0.7769, 1.159), (-0.3484, 0.5064, 1.052), (-0.2071, 0.2547, 1.217), (-0.3827, 0.1593, 1.079), (-0.2957, 3.145, 0.4473), (-0.2438, 3.071, 0.5019), (-0.182, 3.364, 0.4179), (-0.2034, 3.64, 0.1875), (-0.06802, 3.592, 0.2207), (-0.1373, 3.584, 0.2904), (-0.3497, 3.253, 0.4103), (-0.09754, 3.492, 0.3652), (-0.3643, 2.967, 0.4189), (-0.3491, 3.651, 0.1953), (-0.3765, 3.561, 0.2931), (-0.5455, 3.15, 0.3596), (-0.4585, 3.444, 0.3392), (-0.7045, 3.696, 0.2392), (-0.984, 3.85, 0.1751), (-0.7515, 3.437, 0.3059), (-0.8289, 3.29, 0.28), (-0.108, 0.7108, 1.396), (-0.1532, 0.6964, 1.27), (-0.1211, 0.5917, 1.284), (-0.2089, 0.6044, 1.184), (-0.1118, 0.8566, 1.414), (-0.06924, 0.9494, 1.321), (-0.08317, 0.6766, 1.672), (-0.1058, 0.9342, 1.265), (-0.1543, 0.3215, 1.277), (-0.08235, 0.6516, 1.901), (-0.1232, 0.5297, 1.406), (-0.1561, 0.507, 1.229), (-0.1001, 0.3826, 1.373), (-0.4025, -1.454, 0.5194), (-0.4091, -1.434, 0.5122), (0.4025, -1.454, 0.5194), (0.4091, -1.434, 0.5122), (0.4077, -1.432, 0.4989), (0.3995, -1.45, 0.4863), (-0.3925, -1.469, 0.4977), (-0.4077, -1.432, 0.4989), (-0.3995, -1.45, 0.4863), (0.3925, -1.469, 0.4977), (0.4338, -1.392, 0.6587), (-0.4338, -1.392, 0.6587), (0.2552, 1.702, 0.9435), (0.2183, 1.72, 0.9663), (-0.2553, 1.714, 0.9399), (-0.2158, 1.739, 0.9627), (-0.4699, 1.675, 0.327), (-0.4353, 1.652, 0.2442), (-0.4831, 1.683, 0.3617), (-0.4589, 1.664, 0.2869), (0.4831, 1.684, 0.3617), (0.4698, 1.675, 0.327), (0.4588, 1.664, 0.2869), (0.4353, 1.652, 0.2442), (0.2699, 2.936, 0.129), (-0.2699, 2.936, 0.129)], [], [(11, 409, 2), (28, 1, 0), (2, 28, 0), (13, 12, 14), (16, 12, 13), (10, 8, 17), (8, 9, 17), (12, 10, 14), (7, 3, 20), (20, 3, 15), (3, 16, 15), (3, 399, 16), (0, 1, 6), (4, 5, 398, 399), (16, 398, 12), (2, 0, 21), (25, 23, 26), (27, 28, 2), (29, 27, 2), (11, 30, 9), (23, 24, 26), (26, 33, 111), (8, 36, 406), (36, 35, 407, 406), (9, 407, 408, 11), (35, 29, 409, 408), (7, 22, 3), (22, 4, 3), (12, 37, 10), (37, 38, 10), (10, 38, 8), (5, 37, 12), (38, 36, 8), (28, 31, 1), (42, 39, 43), (44, 46, 53), (44, 41, 47), (40, 396, 46), (67, 48, 44), (49, 51, 50), (51, 49, 52), (67, 44, 53), (52, 49, 54), (54, 49, 55), (6, 58, 57), (57, 0, 6), (59, 20, 15), (19, 140, 18), (52, 198, 51), (65, 66, 58), (63, 67, 64), (62, 68, 17), (69, 15, 16), (27, 70, 28), (27, 167, 70), (35, 36, 71), (22, 72, 4), (9, 62, 17), (0, 74, 73), (31, 28, 70), (9, 30, 61), (0, 57, 74), (58, 66, 57), (59, 15, 69), (107, 64, 56), (64, 67, 53), (56, 64, 53), (48, 104, 44), (85, 86, 87), (89, 90, 86), (91, 90, 89), (92, 54, 55), (40, 39, 94), (93, 54, 92), (42, 94, 39), (80, 95, 65), (79, 81, 95), (95, 81, 82), (80, 65, 100), (98, 80, 100), (66, 84, 74), (74, 84, 99), (66, 65, 84), (83, 82, 101), (96, 93, 56), (60, 54, 96), (96, 54, 93), (79, 78, 81), (95, 82, 83), (99, 103, 73), (79, 77, 78), (55, 87, 86), (49, 88, 87), (86, 92, 55), (49, 87, 55), (81, 78, 104), (78, 43, 104), (78, 34, 43), (34, 78, 77), (73, 74, 99), (62, 61, 105), (95, 84, 65), (95, 83, 84), (92, 90, 93), (90, 56, 93), (50, 88, 49), (92, 86, 90), (63, 64, 62), (62, 9, 61), (62, 105, 63), (91, 106, 68), (17, 106, 14), (68, 106, 17), (107, 90, 91), (91, 68, 107), (79, 80, 108), (95, 80, 79), (397, 250, 296), (44, 104, 43), (96, 53, 396), (33, 34, 111), (34, 33, 42), (107, 56, 90), (26, 24, 33), (110, 114, 77), (111, 34, 77), (115, 25, 26), (115, 111, 114), (114, 111, 77), (21, 30, 11), (21, 11, 2), (74, 57, 66), (73, 21, 0), (30, 21, 73), (115, 110, 113), (110, 115, 114), (75, 85, 116), (89, 85, 75), (89, 106, 91), (106, 89, 75), (102, 103, 84), (85, 89, 86), (14, 10, 17), (13, 76, 16), (16, 76, 69), (45, 118, 19), (45, 119, 118), (14, 106, 75), (75, 116, 76), (75, 76, 13), (14, 75, 13), (117, 120, 101), (124, 105, 123), (122, 121, 124), (124, 121, 105), (122, 125, 127), (125, 122, 124), (121, 63, 105), (121, 126, 63), (131, 130, 128), (128, 150, 129), (129, 150, 120), (126, 133, 132), (134, 131, 133), (131, 128, 133), (133, 129, 132), (133, 128, 129), (136, 116, 137), (136, 138, 119), (139, 140, 141), (138, 136, 137), (141, 140, 142), (142, 140, 138), (118, 119, 138), (138, 140, 118), (18, 140, 139), (143, 85, 87), (88, 143, 87), (141, 143, 88), (141, 142, 143), (142, 138, 137), (142, 137, 143), (143, 137, 116), (143, 116, 85), (135, 144, 145), (145, 76, 135), (146, 147, 144), (116, 135, 76), (45, 19, 144), (144, 19, 146), (119, 45, 144), (135, 119, 144), (135, 116, 136), (135, 136, 119), (59, 69, 145), (145, 69, 76), (145, 147, 148), (145, 148, 59), (19, 118, 140), (145, 144, 147), (147, 146, 148), (149, 131, 134), (120, 150, 161), (126, 132, 63), (150, 128, 151), (130, 151, 128), (131, 151, 130), (104, 48, 117), (154, 30, 73), (117, 82, 81), (117, 81, 104), (101, 82, 117), (117, 48, 129), (117, 129, 120), (67, 63, 132), (67, 129, 48), (67, 132, 129), (155, 123, 154), (73, 103, 154), (103, 156, 155), (155, 154, 103), (123, 105, 154), (154, 105, 61), (154, 61, 30), (84, 103, 99), (84, 83, 102), (157, 125, 158), (158, 125, 124), (134, 133, 127), (131, 149, 157), (151, 131, 157), (159, 157, 158), (158, 124, 123), (125, 157, 134), (122, 126, 121), (126, 127, 133), (149, 134, 157), (125, 134, 127), (127, 126, 122), (160, 152, 83), (102, 152, 153), (152, 102, 83), (101, 120, 161), (160, 83, 101), (160, 161, 152), (161, 160, 101), (161, 151, 152), (161, 150, 151), (152, 159, 153), (152, 151, 159), (159, 151, 157), (156, 123, 155), (156, 158, 123), (102, 153, 156), (156, 103, 102), (153, 158, 156), (153, 159, 158), (52, 54, 198), (162, 163, 410), (162, 165, 163), (164, 410, 167), (166, 169, 168), (170, 162, 164), (165, 166, 168), (163, 165, 168), (170, 171, 162), (170, 172, 171), (173, 172, 170), (171, 174, 165), (171, 165, 162), (172, 175, 171), (175, 174, 171), (176, 177, 166), (165, 176, 166), (177, 178, 179), (177, 179, 180), (166, 177, 180), (166, 180, 169), (164, 29, 35), (35, 71, 164), (29, 164, 27), (167, 163, 168), (167, 168, 181), (168, 169, 183), (184, 168, 183), (168, 184, 181), (184, 183, 185), (181, 184, 182), (184, 185, 182), (167, 181, 70), (39, 41, 43), (44, 43, 41), (46, 44, 47), (295, 234, 386), (294, 295, 387), (62, 107, 68), (64, 107, 62), (42, 24, 94), (97, 186, 109), (174, 187, 176), (174, 176, 165), (175, 188, 187), (175, 187, 174), (189, 178, 177), (189, 177, 176), (187, 188, 189), (187, 189, 176), (32, 186, 25), (97, 25, 186), (23, 94, 24), (96, 56, 53), (25, 97, 23), (94, 23, 97), (79, 110, 77), (79, 108, 110), (191, 72, 192), (37, 173, 38), (193, 173, 37), (5, 190, 37), (190, 5, 4), (193, 37, 190), (196, 194, 195), (196, 191, 192), (194, 185, 183), (197, 194, 183), (195, 194, 197), (198, 94, 97), (198, 97, 109), (199, 198, 109), (51, 198, 199), (198, 54, 60), (72, 190, 4), (173, 36, 38), (40, 94, 60), (198, 60, 94), (22, 192, 72), (175, 200, 201), (172, 200, 175), (172, 193, 200), (175, 201, 188), (201, 202, 188), (202, 205, 204), (205, 206, 179), (203, 204, 178), (202, 204, 203), (204, 179, 178), (204, 205, 179), (173, 193, 172), (36, 170, 71), (164, 167, 27), (36, 173, 170), (188, 202, 203), (201, 200, 202), (71, 170, 164), (189, 188, 203), (189, 203, 178), (207, 196, 205), (207, 191, 196), (208, 191, 207), (205, 196, 195), (205, 195, 206), (209, 183, 169), (209, 197, 183), (195, 197, 209), (190, 72, 208), (72, 191, 208), (200, 207, 205), (193, 208, 207), (193, 207, 200), (200, 205, 202), (206, 195, 209), (206, 209, 179), (209, 169, 180), (179, 209, 180), (193, 190, 208), (297, 211, 22), (224, 223, 215), (228, 225, 58), (227, 229, 247), (231, 226, 230), (229, 228, 247), (217, 219, 233), (232, 216, 31), (216, 232, 213), (232, 285, 213), (295, 397, 234), (250, 295, 243), (236, 235, 239), (218, 245, 217), (219, 7, 20), (219, 217, 7), (237, 19, 244), (246, 247, 241), (222, 314, 221), (220, 245, 218), (220, 221, 245), (222, 230, 314), (250, 243, 249), (222, 253, 230), (222, 255, 253), (256, 249, 257), (219, 20, 59), (58, 225, 65), (243, 251, 249), (50, 51, 261), (260, 261, 51), (51, 199, 260), (260, 199, 262), (259, 261, 260), (263, 261, 259), (264, 266, 265), (268, 269, 266), (266, 267, 265), (270, 264, 271), (265, 267, 272), (253, 273, 256), (255, 273, 253), (264, 268, 266), (270, 271, 274), (274, 271, 272), (275, 270, 274), (274, 272, 276), (271, 265, 272), (264, 265, 271), (298, 108, 277), (304, 278, 279), (302, 186, 32), (280, 298, 277), (279, 281, 186), (281, 279, 278), (278, 304, 239), (109, 186, 281), (282, 290, 270), (282, 283, 290), (282, 270, 284), (286, 275, 287), (289, 283, 282), (289, 282, 288), (285, 411, 286), (283, 291, 290), (291, 268, 290), (290, 268, 264), (291, 292, 268), (274, 276, 287), (275, 274, 287), (287, 276, 293), (292, 269, 268), (284, 270, 275), (286, 411, 275), (290, 264, 270), (294, 242, 243), (242, 236, 243), (294, 243, 295), (279, 186, 302), (236, 242, 235), (250, 252, 296), (298, 113, 110), (280, 299, 298), (298, 299, 113), (301, 304, 303), (298, 110, 108), (305, 100, 225), (228, 305, 225), (225, 100, 65), (241, 240, 246), (240, 226, 246), (247, 228, 248), (306, 305, 228), (308, 307, 277), (307, 280, 277), (252, 309, 296), (309, 259, 296), (296, 259, 258), (229, 306, 228), (98, 308, 277), (227, 310, 306), (312, 308, 98), (321, 312, 98), (228, 58, 248), (280, 300, 299), (307, 300, 280), (113, 299, 112), (247, 246, 227), (227, 246, 226), (248, 58, 6), (221, 210, 245), (230, 404, 314), (247, 248, 216), (247, 216, 241), (7, 297, 22), (221, 212, 210), (245, 210, 254), (230, 402, 404), (240, 405, 402, 230), (240, 403, 405), (248, 31, 216), (1, 31, 248), (241, 403, 240), (217, 401, 7), (217, 400, 401), (245, 400, 217), (6, 1, 248), (307, 313, 300), (230, 226, 240), (314, 212, 221), (314, 223, 212), (241, 213, 214), (241, 216, 213), (300, 313, 301), (303, 279, 302), (303, 304, 279), (318, 319, 315), (320, 318, 311), (321, 311, 318), (321, 318, 322), (319, 316, 315), (325, 326, 320), (326, 327, 320), (325, 320, 311), (327, 319, 318), (328, 319, 327), (320, 327, 318), (318, 315, 322), (329, 322, 315), (329, 321, 322), (311, 310, 325), (315, 317, 329), (257, 330, 331), (231, 338, 336), (339, 325, 310), (336, 338, 337), (323, 319, 324), (319, 323, 316), (334, 341, 333), (324, 319, 341), (315, 316, 317), (257, 331, 343), (338, 257, 343), (343, 331, 344), (345, 344, 342), (335, 342, 344), (340, 323, 332), (332, 323, 341), (330, 340, 332), (317, 316, 340), (340, 316, 323), (332, 341, 334), (338, 343, 345), (337, 338, 345), (345, 343, 344), (330, 332, 331), (334, 328, 342), (337, 345, 326), (328, 341, 319), (345, 342, 326), (337, 326, 325), (339, 337, 325), (326, 328, 327), (344, 331, 335), (332, 335, 331), (335, 334, 342), (328, 333, 341), (326, 342, 328), (328, 334, 333), (335, 332, 334), (222, 346, 255), (220, 346, 222), (255, 347, 273), (235, 278, 239), (263, 259, 348), (348, 259, 309), (98, 277, 80), (108, 80, 277), (236, 313, 307), (347, 349, 348), (309, 347, 348), (309, 252, 347), (263, 348, 349), (263, 88, 261), (261, 88, 50), (349, 88, 263), (296, 258, 397), (236, 350, 243), (347, 252, 273), (350, 236, 307), (350, 307, 308), (239, 301, 313), (26, 111, 115), (336, 310, 227), (330, 257, 249), (227, 226, 336), (336, 337, 339), (253, 256, 257), (257, 338, 253), (231, 230, 253), (338, 231, 253), (251, 340, 249), (340, 330, 249), (311, 321, 305), (226, 231, 336), (310, 336, 339), (317, 340, 351), (351, 312, 329), (340, 251, 351), (351, 251, 350), (306, 310, 305), (308, 312, 351), (350, 308, 351), (233, 219, 59), (355, 347, 255), (349, 347, 355), (88, 349, 354), (278, 235, 234), (305, 321, 98), (100, 305, 98), (329, 312, 321), (306, 229, 227), (250, 256, 252), (243, 350, 251), (250, 249, 256), (252, 256, 273), (356, 211, 357), (356, 358, 211), (289, 360, 359), (283, 289, 359), (360, 361, 359), (362, 358, 356), (283, 359, 365), (359, 361, 366), (359, 366, 365), (367, 362, 364), (362, 356, 364), (356, 357, 364), (366, 361, 368), (368, 363, 362), (363, 358, 362), (291, 283, 365), (291, 365, 292), (292, 365, 366), (361, 363, 368), (357, 210, 364), (212, 293, 210), (210, 357, 254), (297, 254, 357), (212, 223, 293), (210, 293, 364), (194, 196, 363), (361, 194, 363), (194, 361, 360), (185, 194, 360), (289, 185, 360), (192, 358, 363), (196, 192, 363), (192, 211, 358), (213, 286, 214), (215, 214, 286), (286, 224, 215), (213, 285, 286), (224, 287, 223), (287, 293, 223), (185, 289, 288), (288, 282, 285), (232, 288, 285), (282, 284, 285), (70, 181, 232), (181, 288, 232), (31, 70, 232), (182, 185, 288), (182, 288, 181), (276, 364, 293), (292, 368, 369), (369, 368, 371), (292, 366, 368), (367, 364, 276), (272, 367, 276), (371, 368, 367), (368, 362, 367), (370, 369, 371), (269, 292, 369), (269, 369, 370), (269, 370, 266), (370, 267, 266), (370, 371, 267), (286, 287, 224), (372, 367, 272), (371, 367, 372), (267, 372, 272), (267, 371, 372), (373, 375, 374), (375, 376, 374), (377, 237, 238), (146, 237, 377), (237, 146, 19), (377, 238, 373), (377, 373, 374), (379, 373, 238), (237, 379, 238), (18, 244, 19), (148, 146, 378), (352, 233, 380), (352, 374, 376), (374, 352, 380), (380, 377, 374), (377, 378, 146), (378, 377, 380), (349, 355, 354), (353, 354, 355), (376, 354, 353), (323, 324, 341), (305, 310, 311), (329, 317, 351), (218, 353, 220), (222, 221, 220), (233, 352, 217), (218, 352, 353), (217, 352, 218), (353, 355, 346), (255, 346, 355), (353, 346, 220), (352, 376, 353), (258, 259, 262), (109, 281, 199), (262, 259, 260), (211, 192, 22), (297, 357, 211), (199, 281, 262), (281, 278, 262), (278, 258, 262), (258, 278, 234), (379, 382, 383), (141, 382, 139), (384, 376, 375), (382, 244, 139), (148, 378, 380), (59, 148, 380), (380, 233, 59), (139, 244, 18), (383, 373, 379), (382, 379, 237), (244, 382, 237), (88, 381, 141), (88, 354, 381), (376, 384, 381), (354, 376, 381), (383, 382, 385), (385, 382, 141), (373, 383, 375), (381, 385, 141), (381, 384, 385), (384, 375, 383), (384, 383, 385), (303, 300, 301), (299, 300, 303), (32, 25, 112), (394, 393, 386), (302, 32, 112), (25, 115, 112), (388, 390, 391), (41, 39, 395), (242, 394, 392), (47, 41, 391), (46, 389, 388), (40, 388, 395), (294, 393, 394), (47, 390, 389), (234, 235, 392), (302, 299, 303), (115, 113, 112), (299, 302, 112), (43, 34, 42), (42, 33, 24), (295, 386, 387), (294, 387, 393), (301, 239, 304), (239, 313, 236), (392, 394, 386), (386, 393, 387), (390, 388, 389), (388, 391, 395), (41, 395, 391), (242, 392, 235), (47, 391, 390), (46, 388, 40), (40, 395, 39), (294, 394, 242), (47, 389, 46), (234, 392, 386), (396, 40, 60), (396, 60, 96), (250, 397, 295), (397, 258, 234), (398, 5, 12), (399, 3, 4), (398, 16, 399), (400, 245, 254), (401, 297, 7), (400, 254, 297, 401), (403, 241, 214), (403, 214, 215, 405), (402, 215, 223, 404), (404, 223, 314), (405, 215, 402), (407, 35, 408), (409, 11, 408), (406, 9, 8), (407, 9, 406), (409, 29, 2), (410, 164, 162), (410, 163, 167), (411, 284, 275), (411, 285, 284), (53, 46, 396)])
me_orca_outline.materials.append(mat_orca_outline)
me_orca_outline.use_remesh_preserve_volume = False
me_orca_outline.use_remesh_preserve_attributes = False
me_orca_outline.use_mirror_vertex_groups = False
me_orca_outline.update()
arm_armature = bpy.data.armatures.new('Armature')  # bones are not reproduced

# ---- objects
ob_armature = bpy.data.objects.new('Armature', arm_armature)
ob_orca = bpy.data.objects.new('Orca', me_orca)
ob_orca_outline = bpy.data.objects.new('Orca Outline', me_orca_outline)

# ---- transforms, parenting, visibility, modifiers, constraints
ob_armature.location = (0.0, 0.0, 0.3422)
ob_armature.rotation_euler = (1.571, -0.0, 0.0)
ob_armature.hide_viewport = True
ob_armature.hide_select = True
ob_armature.show_in_front = True
ob_armature.lineart.crease_threshold = 0.0
ob_orca.parent = ob_armature
ob_orca.matrix_parent_inverse = Matrix(((1.0, 0.0, 0.0, 0.0), (0.0, 7.55e-08, 1.0, -0.3422), (0.0, -1.0, 7.55e-08, -2.584e-08), (0.0, 0.0, 0.0, 1.0)))
ob_orca.location = (0.0, 0.0, 0.0)
ob_orca.lineart.crease_threshold = 0.0
_vg = ob_orca.vertex_groups.new(name='Bone')
for _i, _w in zip([30, 49, 50, 55, 56, 57, 58, 61, 62, 63, 64, 65, 66, 67, 68, 73, 74, 84, 86, 87, 89, 90, 91, 92, 93, 99, 100, 103, 105, 107, 121, 123, 154, 155, 156, 225, 226, 227, 228, 229, 231, 249, 252, 253, 255, 256, 257, 261, 263, 273, 305, 306, 309, 310, 325, 336, 337, 338, 339, 343, 347, 348, 349, 355], [0.09316, 0.01538, 0.009232, 0.03538, 0.09923, 0.1415, 0.1196, 0.1625, 0.1154, 0.05283, 0.2322, 0.08306, 0.3839, 0.04093, 0.0461, 0.1323, 0.2622, 0.02532, 0.08487, 0.002637, 0.01424, 0.2848, 0.07868, 0.04435, 0.06606, 0.2471, 0.04686, 0.2134, 0.07774, 0.1772, 0.03257, 0.07856, 0.1733, 0.116, 0.1114, 0.3699, 0.076, 0.09296, 0.147, 0.1164, 0.1506, 0.04085, 0.09993, 0.1077, 0.06755, 0.2327, 0.05266, 0.01565, 0.03515, 0.1804, 0.02957, 0.2065, 0.06657, 0.1867, 0.09815, 0.1587, 0.07086, 0.07236, 0.1035, 0.0264, 0.2904, 0.04452, 0.08742, 0.01623]): _vg.add([_i], _w, 'REPLACE')
_vg = ob_orca.vertex_groups.new(name='Bone.004')
for _i, _w in zip([23, 24, 25, 26, 32, 33, 34, 39, 40, 41, 42, 43, 44, 46, 47, 48, 49, 50, 51, 52, 53, 54, 55, 56, 60, 64, 65, 67, 77, 78, 79, 80, 81, 82, 83, 86, 89, 90, 91, 92, 93, 94, 95, 96, 97, 98, 100, 101, 104, 108, 109, 110, 111, 112, 113, 114, 115, 117, 120, 129, 132, 152, 160, 161, 186, 198, 199, 234, 235, 236, 239, 242, 243, 249, 250, 251, 252, 256, 258, 259, 260, 261, 262, 263, 277, 278, 279, 280, 281, 294, 295, 296, 298, 299, 300, 301, 302, 303, 304, 307, 308, 309, 312, 313, 315, 317, 318, 321, 322, 329, 330, 340, 347, 348, 349, 350, 351, 355, 386, 387, 388, 389, 390, 391, 392, 393, 394, 395, 396, 397], [0.9473, 0.9673, 0.8821, 0.9227, 0.8186, 0.9792, 0.987, 0.9759, 0.9676, 0.9706, 0.9832, 0.9855, 0.9413, 0.9575, 0.9576, 0.353, 0.8968, 0.8908, 0.9578, 0.9626, 0.8679, 0.9358, 0.7733, 0.6114, 0.9662, 0.04186, 0.09429, 0.06423, 0.9839, 0.9788, 0.9848, 1.029, 0.7724, 0.4969, 0.1041, 0.1333, 0.002088, 0.2007, 0.02093, 0.8124, 0.7473, 0.9832, 0.7768, 0.8967, 0.9789, 0.8347, 0.119, 0.1421, 0.5848, 0.9877, 0.9803, 0.962, 0.9657, 0.6054, 0.1531, 0.9607, 0.8031, 0.3005, 0.08946, 0.08539, 0.03496, 0.005736, 0.08445, 0.03861, 0.953, 0.977, 0.9799, 0.9574, 0.9613, 0.9549, 0.9816, 0.952, 0.9344, 0.06519, 0.8644, 0.357, 0.61, 0.04384, 0.9634, 0.9344, 0.9626, 0.896, 0.9745, 0.7746, 0.9628, 0.9834, 0.9604, 0.9957, 0.9796, 0.9464, 0.9486, 0.894, 0.9742, 0.8703, 0.9591, 0.9785, 0.8927, 0.9366, 0.9718, 1.013, 0.7577, 0.7468, 0.4675, 0.9928, 0.04, 0.09032, 0.006896, 0.1087, 0.08627, 0.1433, 0.03597, 0.08624, 0.1971, 0.8131, 0.1268, 0.6009, 0.3003, 0.004553, 0.9552, 0.9516, 0.9668, 0.9628, 0.9631, 0.9678, 0.9568, 0.9508, 0.9531, 0.9706, 0.9452, 0.9399]): _vg.add([_i], _w, 'REPLACE')
_vg = ob_orca.vertex_groups.new(name='Bone.007')
for _i, _w in zip([30, 40, 41, 44, 46, 47, 48, 49, 53, 54, 55, 56, 57, 61, 62, 63, 64, 65, 66, 67, 68, 73, 74, 81, 82, 83, 84, 86, 89, 90, 91, 92, 93, 95, 96, 98, 99, 100, 101, 102, 103, 104, 105, 107, 117, 120, 121, 122, 123, 124, 126, 129, 132, 133, 150, 151, 152, 153, 154, 155, 156, 158, 160, 161, 225, 305, 388, 389, 390, 391, 395, 396], [0.07744, 0.007261, 0.008805, 0.06294, 0.03216, 0.03596, 0.5884, 0.006364, 0.1341, 0.02008, 0.02437, 0.181, 0.01901, 0.1912, 0.09789, 0.8309, 0.4314, 0.5683, 0.2083, 0.8158, 0.03026, 0.07828, 0.07514, 0.1894, 0.4428, 0.8306, 0.8906, 0.01444, 0.001126, 0.09775, 0.05936, 0.0534, 0.09284, 0.1536, 0.08295, 0.03367, 0.2523, 0.2577, 0.7947, 0.9243, 0.1702, 0.3744, 0.483, 0.1873, 0.6418, 0.8125, 0.3984, 0.2396, 0.3592, 0.1662, 0.7705, 0.7968, 0.8482, 0.1812, 0.2298, 0.1425, 0.767, 0.1278, 0.2099, 0.3259, 0.3388, 0.1041, 0.7819, 0.6825, 0.08863, 0.01015, 0.01174, 0.02168, 0.02249, 0.01269, 0.004805, 0.04307]): _vg.add([_i], _w, 'REPLACE')
_vg = ob_orca.vertex_groups.new(name='Bone.013')
for _i, _w in zip([30, 48, 61, 62, 63, 64, 67, 73, 74, 83, 99, 101, 102, 103, 105, 117, 120, 121, 122, 123, 124, 125, 126, 127, 128, 129, 130, 131, 132, 133, 134, 149, 150, 151, 152, 153, 154, 155, 156, 157, 158, 159, 160, 161], [0.04576, 0.006641, 0.1075, 0.05971, 0.05223, 0.004136, 0.001878, 0.05526, 0.0117, 0.03666, 0.08424, 0.03656, 0.0612, 0.1794, 0.1988, 0.01427, 0.08193, 0.4313, 0.7167, 0.364, 0.7804, 0.9844, 0.1856, 1.002, 1.014, 0.09939, 1.022, 1.023, 0.07679, 0.8029, 1.012, 1.016, 0.7517, 0.848, 0.196, 0.8495, 0.1447, 0.2868, 0.3117, 1.013, 0.8402, 0.9737, 0.1181, 0.263]): _vg.add([_i], _w, 'REPLACE')
_vg = ob_orca.vertex_groups.new(name='Bone.008')
for _i, _w in zip([65, 66, 84, 95, 98, 100, 225, 226, 227, 228, 229, 231, 234, 235, 236, 242, 243, 249, 250, 251, 252, 253, 255, 256, 257, 259, 261, 263, 273, 277, 294, 295, 296, 305, 306, 308, 309, 310, 311, 312, 315, 316, 317, 318, 319, 320, 321, 322, 325, 326, 329, 330, 331, 332, 336, 337, 338, 339, 340, 343, 344, 345, 347, 348, 349, 350, 351, 386, 387, 392, 393, 394, 397], [0.249, 0.05648, 0.003097, 0.04858, 0.1124, 0.5613, 0.1933, 0.07776, 0.07726, 0.05307, 0.0726, 0.1911, 0.02633, 0.01952, 0.03417, 0.04293, 0.06992, 0.8152, 0.1377, 0.5864, 0.1824, 0.09595, 0.06183, 0.4307, 0.8308, 0.02305, 0.007565, 0.02551, 0.1866, 0.01419, 0.05356, 0.04919, 0.08573, 0.8898, 0.2696, 0.2107, 0.09397, 0.1779, 0.9241, 0.4787, 0.6824, 0.2297, 0.8127, 0.7668, 0.1425, 0.1279, 0.8286, 0.7816, 0.3424, 0.1045, 0.7956, 0.8481, 0.7705, 0.1811, 0.2112, 0.3607, 0.4832, 0.3287, 0.7967, 0.3986, 0.2398, 0.1665, 0.09937, 0.05422, 0.01481, 0.363, 0.645, 0.03327, 0.0426, 0.0303, 0.04546, 0.03998, 0.0517]): _vg.add([_i], _w, 'REPLACE')
_vg = ob_orca.vertex_groups.new(name='Bone.014')
for _i, _w in zip([226, 227, 228, 229, 231, 249, 251, 253, 256, 257, 306, 310, 311, 315, 316, 317, 318, 319, 320, 321, 322, 323, 324, 325, 326, 327, 328, 329, 330, 331, 332, 333, 334, 335, 336, 337, 338, 339, 340, 341, 342, 343, 344, 345, 351], [0.04794, 0.05711, 0.001849, 0.02647, 0.1074, 0.001728, 0.005973, 0.05818, 0.003859, 0.05228, 0.08891, 0.1819, 0.06109, 0.2626, 0.7516, 0.08132, 0.1956, 0.8479, 0.8495, 0.03098, 0.1167, 1.014, 1.022, 0.3128, 0.8403, 0.9738, 1.013, 0.0338, 0.07667, 0.1856, 0.8029, 1.016, 1.012, 1.002, 0.1452, 0.3644, 0.1989, 0.2877, 0.09906, 1.023, 0.9844, 0.4314, 0.7167, 0.7805, 0.01332]): _vg.add([_i], _w, 'REPLACE')
_vg = ob_orca.vertex_groups.new(name='Bone.001')
for _i, _w in zip([0, 1, 2, 6, 8, 9, 10, 11, 12, 13, 14, 15, 16, 17, 20, 21, 29, 30, 35, 57, 58, 59, 61, 62, 64, 66, 68, 69, 73, 74, 75, 76, 89, 90, 91, 99, 103, 105, 106, 107, 116, 121, 123, 135, 137, 145, 147, 148, 154, 155, 156, 214, 215, 217, 218, 219, 220, 221, 222, 225, 226, 227, 228, 229, 230, 231, 233, 240, 241, 245, 246, 247, 248, 253, 255, 256, 273, 306, 310, 314, 325, 326, 336, 337, 338, 339, 343, 345, 346, 347, 352, 353, 355, 374, 376, 378, 380, 384, 398, 399, 400, 401, 402, 403, 404, 405, 406, 407, 408, 409], [0.7437, 0.1533, 0.222, 0.762, 0.04056, 0.688, 0.04949, 0.39, 0.01754, 0.2475, 0.4893, 0.1315, 0.1695, 0.6475, 0.1274, 0.7007, 0.05714, 0.6429, 0.02632, 0.6921, 0.8332, 0.1308, 0.3359, 0.4508, 0.06798, 0.278, 0.2331, 0.146, 0.5956, 0.4452, 0.1157, 0.1133, 0.04462, 0.02786, 0.07406, 0.2713, 0.2634, 0.1409, 0.202, 0.09689, 0.05618, 0.07648, 0.1178, 0.04067, 0.0005782, 0.08897, 0.06057, 0.07396, 0.282, 0.1623, 0.1426, 0.04974, 0.01565, 0.1686, 0.2495, 0.1318, 0.4968, 0.04387, 0.6635, 0.318, 0.6747, 0.682, 0.7606, 0.7208, 0.6851, 0.3715, 0.1466, 0.3435, 0.1872, 0.01526, 0.5978, 0.5864, 0.3014, 0.4917, 0.1116, 0.07383, 0.1044, 0.3695, 0.327, 0.02689, 0.1747, 0.005038, 0.3207, 0.1376, 0.1572, 0.1933, 0.08566, 0.002263, 0.2252, 0.03315, 0.1164, 0.1259, 0.05131, 0.0433, 0.05934, 0.06078, 0.0895, 0.003389, 0.009584, 0.005991, 0.00634, 0.002022, 0.07055, 0.1044, 0.06398, 0.08924, 0.07719, 0.08586, 0.1047, 0.1226]): _vg.add([_i], _w, 'REPLACE')
_vg = ob_orca.vertex_groups.new(name='Bone.002')
for _i, _w in zip([0, 1, 2, 3, 4, 5, 6, 7, 8, 9, 10, 11, 12, 13, 14, 15, 16, 17, 20, 21, 22, 27, 28, 29, 30, 31, 35, 36, 38, 57, 59, 68, 69, 71, 75, 76, 106, 116, 135, 144, 145, 146, 147, 148, 212, 213, 214, 215, 216, 217, 218, 219, 220, 221, 222, 223, 224, 226, 227, 230, 233, 240, 241, 245, 246, 247, 248, 254, 297, 314, 346, 352, 353, 374, 376, 377, 378, 380, 398, 399, 400, 401, 402, 403, 404, 405, 406, 407, 408, 409], [0.2935, 0.5256, 0.5265, 0.8088, 0.1869, 0.2795, 0.2091, 0.7993, 0.825, 0.1803, 0.8351, 0.5344, 0.8088, 0.4931, 0.2508, 0.6203, 0.5847, 0.09579, 0.6072, 0.2877, 0.09001, 0.08609, 0.1936, 0.2739, 0.007954, 0.1198, 0.2493, 0.02818, 0.07491, 0.01442, 0.2796, 0.01008, 0.267, 0.01291, 0.01062, 0.161, 0.04484, 0.04824, 0.06307, 0.02597, 0.16, 0.002224, 0.1108, 0.1378, 0.07443, 0.06858, 0.2738, 0.2506, 0.1583, 0.5896, 0.4964, 0.621, 0.254, 0.8372, 0.1005, 0.02485, 0.006224, 0.03635, 0.007281, 0.1967, 0.2679, 0.5783, 0.5454, 0.8094, 0.3758, 0.4189, 0.6024, 0.2801, 0.1864, 0.8295, 0.05174, 0.1622, 0.01444, 0.06358, 0.04978, 0.02699, 0.111, 0.1605, 0.8088, 0.8072, 0.804, 0.7998, 0.7688, 0.7099, 0.7838, 0.7375, 0.7747, 0.7583, 0.7421, 0.7097]): _vg.add([_i], _w, 'REPLACE')
_vg = ob_orca.vertex_groups.new(name='Bone.003')
for _i, _w in zip([1, 2, 3, 4, 5, 7, 8, 10, 11, 12, 13, 15, 16, 20, 22, 27, 28, 29, 31, 35, 36, 37, 38, 70, 71, 72, 162, 163, 164, 165, 167, 170, 171, 172, 173, 174, 181, 182, 185, 190, 191, 192, 193, 194, 196, 200, 207, 208, 210, 211, 212, 213, 214, 215, 216, 217, 218, 219, 221, 223, 224, 232, 240, 241, 245, 248, 254, 270, 271, 274, 275, 276, 284, 285, 286, 287, 293, 297, 314, 356, 357, 358, 362, 363, 364, 367, 398, 399, 400, 401, 402, 403, 404, 405, 406, 407, 408, 409, 410, 411], [0.3161, 0.2478, 0.1466, 0.7749, 0.673, 0.1628, 0.1295, 0.1055, 0.0665, 0.1473, 0.01836, 0.04319, 0.03481, 0.03584, 0.8832, 0.9182, 0.8575, 0.6605, 0.9146, 0.6922, 0.8928, 0.8992, 0.8227, 0.8445, 0.8802, 0.7407, 0.4478, 0.2382, 0.901, 0.09887, 0.7968, 0.7409, 0.2952, 0.3174, 0.7496, 0.05625, 0.1892, 0.07106, 0.004834, 0.7593, 0.07561, 0.4247, 0.4449, 0.008239, 0.0409, 0.08352, 0.05477, 0.2845, 0.8996, 0.7408, 0.8235, 0.9281, 0.6658, 0.6951, 0.8733, 0.03434, 0.01802, 0.0442, 0.1058, 0.8943, 0.8829, 0.8715, 0.06323, 0.2543, 0.1474, 0.09297, 0.6729, 0.09943, 0.05653, 0.2963, 0.45, 0.3182, 0.2402, 0.8053, 0.9057, 0.7431, 0.7508, 0.7759, 0.1302, 0.2851, 0.7597, 0.07858, 0.0556, 0.01864, 0.4455, 0.08384, 0.1432, 0.1448, 0.1508, 0.1562, 0.1639, 0.1839, 0.154, 0.1736, 0.1529, 0.1626, 0.1622, 0.1741, 0.6324, 0.6363]): _vg.add([_i], _w, 'REPLACE')
_vg = ob_orca.vertex_groups.new(name='Bone.005')
for _i, _w in zip([27, 36, 37, 38, 70, 71, 72, 162, 163, 164, 165, 166, 167, 168, 169, 170, 171, 172, 173, 174, 175, 176, 177, 178, 179, 180, 181, 182, 183, 184, 185, 187, 188, 189, 190, 191, 192, 193, 194, 195, 196, 197, 200, 201, 202, 203, 204, 205, 206, 207, 208, 209, 211, 282, 283, 288, 289, 356, 357, 358, 359, 360, 361, 363, 410], [0.00459, 0.06116, 0.1458, 0.09144, 0.06873, 0.08611, 0.2293, 0.5423, 0.7367, 0.1044, 0.8986, 0.98, 0.1515, 0.8831, 0.9548, 0.2556, 0.7027, 0.6834, 0.2505, 0.9424, 1.004, 0.9937, 1.0, 1.0, 0.9951, 0.9851, 0.1134, 0.3252, 0.8492, 0.7774, 0.3894, 1.002, 0.9999, 0.9999, 0.2728, 0.8402, 0.4797, 0.5653, 0.5073, 0.8229, 0.7337, 0.8375, 0.9161, 1.001, 0.9991, 1.0, 0.9989, 0.9941, 0.9713, 0.9431, 0.7196, 0.9532, 0.1762, 0.05573, 0.00207, 0.1269, 0.0974, 0.0179, 0.06975, 0.1293, 0.07818, 0.2032, 0.144, 0.2235, 0.3482]): _vg.add([_i], _w, 'REPLACE')
_vg = ob_orca.vertex_groups.new(name='Bone.006')
for _i, _w in zip([70, 72, 163, 167, 168, 169, 181, 182, 183, 184, 185, 191, 192, 194, 195, 196, 197, 206, 209, 210, 211, 212, 213, 223, 224, 232, 264, 265, 266, 267, 268, 269, 270, 271, 272, 274, 275, 276, 282, 283, 284, 285, 286, 287, 288, 289, 290, 291, 292, 293, 356, 357, 358, 359, 360, 361, 362, 363, 364, 365, 366, 367, 368, 369, 370, 371, 372, 410, 411], [0.0943, 0.03784, 0.004655, 0.05795, 0.1256, 0.0382, 0.6987, 0.6045, 0.1454, 0.2195, 0.5839, 0.08846, 0.1154, 0.4649, 0.1592, 0.2233, 0.1518, 0.0004201, 0.03721, 0.1291, 0.097, 0.08253, 0.006289, 0.05762, 0.08692, 0.1126, 0.9945, 1.002, 0.9997, 0.9999, 0.9997, 1.0, 0.9, 0.9428, 1.004, 0.7027, 0.5489, 0.6805, 0.955, 0.9741, 0.753, 0.1894, 0.1104, 0.256, 0.8969, 0.9071, 0.9885, 0.9918, 0.9965, 0.2451, 0.6991, 0.2221, 0.7966, 0.9198, 0.7852, 0.8421, 0.9325, 0.7441, 0.5537, 0.9796, 0.9764, 0.914, 0.9937, 0.9991, 1.0, 0.9991, 1.001, 0.002284, 0.3634]): _vg.add([_i], _w, 'REPLACE')
_vg = ob_orca.vertex_groups.new(name='Bone.012')
for _i, _w in zip([23, 24, 25, 26, 32, 110, 111, 112, 113, 114, 115, 186, 279, 298, 299, 300, 302, 303, 304], [0.05074, 0.01008, 0.1175, 0.07634, 0.181, 0.02863, 0.0155, 0.3945, 0.8469, 0.02743, 0.1965, 0.04006, 0.02612, 0.007586, 0.1296, 0.03093, 0.107, 0.06285, 0.002282]): _vg.add([_i], _w, 'REPLACE')
_vg = ob_orca.vertex_groups.new(name='Bone.015')
for _i, _w in zip([3, 9, 12, 13, 14, 15, 16, 17, 18, 19, 20, 30, 45, 50, 55, 56, 57, 58, 59, 61, 62, 63, 64, 66, 67, 68, 69, 73, 74, 75, 76, 85, 86, 87, 88, 89, 90, 91, 92, 93, 99, 103, 105, 106, 107, 116, 118, 119, 121, 123, 135, 136, 137, 138, 139, 140, 141, 142, 143, 144, 145, 146, 147, 148, 154, 155, 156, 217, 218, 219, 220, 222, 226, 227, 228, 229, 230, 231, 233, 237, 238, 244, 245, 249, 252, 253, 255, 256, 257, 263, 273, 306, 309, 310, 325, 336, 337, 338, 339, 343, 346, 347, 348, 349, 352, 353, 354, 355, 373, 374, 375, 376, 377, 378, 379, 380, 381, 382, 383, 384, 385, 398, 399, 400, 401], [0.006122, 0.08777, 0.01251, 0.2199, 0.2246, 0.2013, 0.2024, 0.2126, 1.003, 1.006, 0.2219, 0.1184, 0.9782, 0.0207, 0.1276, 0.07834, 0.08228, 0.000615, 0.567, 0.2106, 0.2519, 0.02452, 0.1922, 0.04048, 0.02267, 0.6232, 0.5646, 0.1214, 0.179, 0.8271, 0.7067, 0.9583, 0.7217, 0.9547, 0.9564, 0.8568, 0.3655, 0.7356, 0.06929, 0.07363, 0.1354, 0.1686, 0.09488, 0.7054, 0.4909, 0.8835, 0.9992, 0.9585, 0.05033, 0.07823, 0.8836, 0.9555, 0.946, 0.9976, 1.0, 1.001, 0.9958, 0.9973, 0.9838, 0.9368, 0.7368, 0.9564, 0.8189, 0.7762, 0.192, 0.1068, 0.09201, 0.1987, 0.2147, 0.1997, 0.2135, 0.1911, 0.09099, 0.0719, 0.01114, 0.0364, 0.07557, 0.1841, 0.5631, 1.005, 0.9777, 1.002, 0.01277, 0.0201, 0.07616, 0.2179, 0.7171, 0.1852, 0.02265, 0.1258, 0.4784, 0.06211, 0.07178, 0.1238, 0.06939, 0.1648, 0.06408, 0.08263, 0.08482, 0.03698, 0.6766, 0.3588, 0.06743, 0.7238, 0.7022, 0.8142, 0.956, 0.852, 0.9577, 0.8817, 0.9543, 0.8794, 0.9359, 0.8184, 0.9992, 0.7358, 0.983, 1.0, 0.9971, 0.944, 0.9969, 0.0119, 0.01081, 0.008616, 0.005821]): _vg.add([_i], _w, 'REPLACE')
_m = ob_orca.modifiers.new('Armature', 'ARMATURE')
_m.object = ob_armature
ob_orca_outline.parent = ob_armature
ob_orca_outline.matrix_parent_inverse = Matrix(((1.0, 0.0, 0.0, 0.0), (0.0, 7.55e-08, 1.0, -0.3422), (0.0, -1.0, 7.55e-08, -2.584e-08), (0.0, 0.0, 0.0, 1.0)))
ob_orca_outline.location = (0.0, 0.0, 0.0)
ob_orca_outline.lineart.crease_threshold = 0.0
_vg = ob_orca_outline.vertex_groups.new(name='Bone')
for _i, _w in zip([30, 49, 50, 55, 56, 57, 58, 61, 62, 63, 64, 65, 66, 67, 68, 73, 74, 84, 86, 87, 89, 90, 91, 92, 93, 99, 100, 103, 105, 107, 121, 123, 154, 155, 156, 225, 226, 227, 228, 229, 231, 249, 252, 253, 255, 256, 257, 261, 263, 273, 305, 306, 309, 310, 325, 336, 337, 338, 339, 343, 347, 348, 349, 355], [0.09316, 0.01538, 0.009232, 0.03538, 0.09923, 0.1415, 0.1196, 0.1625, 0.1154, 0.05283, 0.2322, 0.08306, 0.3839, 0.04093, 0.0461, 0.1323, 0.2622, 0.02532, 0.08487, 0.002637, 0.01424, 0.2848, 0.07868, 0.04435, 0.06606, 0.2471, 0.04686, 0.2134, 0.07774, 0.1772, 0.03257, 0.07856, 0.1733, 0.116, 0.1114, 0.3699, 0.076, 0.09296, 0.147, 0.1164, 0.1506, 0.04085, 0.09993, 0.1077, 0.06755, 0.2327, 0.05266, 0.01565, 0.03515, 0.1804, 0.02957, 0.2065, 0.06657, 0.1867, 0.09815, 0.1587, 0.07086, 0.07236, 0.1035, 0.0264, 0.2904, 0.04452, 0.08742, 0.01623]): _vg.add([_i], _w, 'REPLACE')
_vg = ob_orca_outline.vertex_groups.new(name='Bone.004')
for _i, _w in zip([23, 24, 25, 26, 32, 33, 34, 39, 40, 41, 42, 43, 44, 46, 47, 48, 49, 50, 51, 52, 53, 54, 55, 56, 60, 64, 65, 67, 77, 78, 79, 80, 81, 82, 83, 86, 89, 90, 91, 92, 93, 94, 95, 96, 97, 98, 100, 101, 104, 108, 109, 110, 111, 112, 113, 114, 115, 117, 120, 129, 132, 152, 160, 161, 186, 198, 199, 234, 235, 236, 239, 242, 243, 249, 250, 251, 252, 256, 258, 259, 260, 261, 262, 263, 277, 278, 279, 280, 281, 294, 295, 296, 298, 299, 300, 301, 302, 303, 304, 307, 308, 309, 312, 313, 315, 317, 318, 321, 322, 329, 330, 340, 347, 348, 349, 350, 351, 355, 386, 387, 388, 389, 390, 391, 392, 393, 394, 395, 396, 397], [0.9473, 0.9673, 0.8821, 0.9227, 0.8186, 0.9792, 0.987, 0.9759, 0.9676, 0.9706, 0.9832, 0.9855, 0.9413, 0.9575, 0.9576, 0.353, 0.8968, 0.8908, 0.9578, 0.9626, 0.8679, 0.9358, 0.7733, 0.6114, 0.9662, 0.04186, 0.09429, 0.06423, 0.9839, 0.9788, 0.9848, 1.029, 0.7724, 0.4969, 0.1041, 0.1333, 0.002088, 0.2007, 0.02093, 0.8124, 0.7473, 0.9832, 0.7768, 0.8967, 0.9789, 0.8347, 0.119, 0.1421, 0.5848, 0.9877, 0.9803, 0.962, 0.9657, 0.6054, 0.1531, 0.9607, 0.8031, 0.3005, 0.08946, 0.08539, 0.03496, 0.005736, 0.08445, 0.03861, 0.953, 0.977, 0.9799, 0.9574, 0.9613, 0.9549, 0.9816, 0.952, 0.9344, 0.06519, 0.8644, 0.357, 0.61, 0.04384, 0.9634, 0.9344, 0.9626, 0.896, 0.9745, 0.7746, 0.9628, 0.9834, 0.9604, 0.9957, 0.9796, 0.9464, 0.9486, 0.894, 0.9742, 0.8703, 0.9591, 0.9785, 0.8927, 0.9366, 0.9718, 1.013, 0.7577, 0.7468, 0.4675, 0.9928, 0.04, 0.09032, 0.006896, 0.1087, 0.08627, 0.1433, 0.03597, 0.08624, 0.1971, 0.8131, 0.1268, 0.6009, 0.3003, 0.004553, 0.9552, 0.9516, 0.9668, 0.9628, 0.9631, 0.9678, 0.9568, 0.9508, 0.9531, 0.9706, 0.9452, 0.9399]): _vg.add([_i], _w, 'REPLACE')
_vg = ob_orca_outline.vertex_groups.new(name='Bone.007')
for _i, _w in zip([30, 40, 41, 44, 46, 47, 48, 49, 53, 54, 55, 56, 57, 61, 62, 63, 64, 65, 66, 67, 68, 73, 74, 81, 82, 83, 84, 86, 89, 90, 91, 92, 93, 95, 96, 98, 99, 100, 101, 102, 103, 104, 105, 107, 117, 120, 121, 122, 123, 124, 126, 129, 132, 133, 150, 151, 152, 153, 154, 155, 156, 158, 160, 161, 225, 305, 388, 389, 390, 391, 395, 396], [0.07744, 0.007261, 0.008805, 0.06294, 0.03216, 0.03596, 0.5884, 0.006364, 0.1341, 0.02008, 0.02437, 0.181, 0.01901, 0.1912, 0.09789, 0.8309, 0.4314, 0.5683, 0.2083, 0.8158, 0.03026, 0.07828, 0.07514, 0.1894, 0.4428, 0.8306, 0.8906, 0.01444, 0.001126, 0.09775, 0.05936, 0.0534, 0.09284, 0.1536, 0.08295, 0.03367, 0.2523, 0.2577, 0.7947, 0.9243, 0.1702, 0.3744, 0.483, 0.1873, 0.6418, 0.8125, 0.3984, 0.2396, 0.3592, 0.1662, 0.7705, 0.7968, 0.8482, 0.1812, 0.2298, 0.1425, 0.767, 0.1278, 0.2099, 0.3259, 0.3388, 0.1041, 0.7819, 0.6825, 0.08863, 0.01015, 0.01174, 0.02168, 0.02249, 0.01269, 0.004805, 0.04307]): _vg.add([_i], _w, 'REPLACE')
_vg = ob_orca_outline.vertex_groups.new(name='Bone.013')
for _i, _w in zip([30, 48, 61, 62, 63, 64, 67, 73, 74, 83, 99, 101, 102, 103, 105, 117, 120, 121, 122, 123, 124, 125, 126, 127, 128, 129, 130, 131, 132, 133, 134, 149, 150, 151, 152, 153, 154, 155, 156, 157, 158, 159, 160, 161], [0.04576, 0.006641, 0.1075, 0.05971, 0.05223, 0.004136, 0.001878, 0.05526, 0.0117, 0.03666, 0.08424, 0.03656, 0.0612, 0.1794, 0.1988, 0.01427, 0.08193, 0.4313, 0.7167, 0.364, 0.7804, 0.9844, 0.1856, 1.002, 1.014, 0.09939, 1.022, 1.023, 0.07679, 0.8029, 1.012, 1.016, 0.7517, 0.848, 0.196, 0.8495, 0.1447, 0.2868, 0.3117, 1.013, 0.8402, 0.9737, 0.1181, 0.263]): _vg.add([_i], _w, 'REPLACE')
_vg = ob_orca_outline.vertex_groups.new(name='Bone.008')
for _i, _w in zip([65, 66, 84, 95, 98, 100, 225, 226, 227, 228, 229, 231, 234, 235, 236, 242, 243, 249, 250, 251, 252, 253, 255, 256, 257, 259, 261, 263, 273, 277, 294, 295, 296, 305, 306, 308, 309, 310, 311, 312, 315, 316, 317, 318, 319, 320, 321, 322, 325, 326, 329, 330, 331, 332, 336, 337, 338, 339, 340, 343, 344, 345, 347, 348, 349, 350, 351, 386, 387, 392, 393, 394, 397], [0.249, 0.05648, 0.003097, 0.04858, 0.1124, 0.5613, 0.1933, 0.07776, 0.07726, 0.05307, 0.0726, 0.1911, 0.02633, 0.01952, 0.03417, 0.04293, 0.06992, 0.8152, 0.1377, 0.5864, 0.1824, 0.09595, 0.06183, 0.4307, 0.8308, 0.02305, 0.007565, 0.02551, 0.1866, 0.01419, 0.05356, 0.04919, 0.08573, 0.8898, 0.2696, 0.2107, 0.09397, 0.1779, 0.9241, 0.4787, 0.6824, 0.2297, 0.8127, 0.7668, 0.1425, 0.1279, 0.8286, 0.7816, 0.3424, 0.1045, 0.7956, 0.8481, 0.7705, 0.1811, 0.2112, 0.3607, 0.4832, 0.3287, 0.7967, 0.3986, 0.2398, 0.1665, 0.09937, 0.05422, 0.01481, 0.363, 0.645, 0.03327, 0.0426, 0.0303, 0.04546, 0.03998, 0.0517]): _vg.add([_i], _w, 'REPLACE')
_vg = ob_orca_outline.vertex_groups.new(name='Bone.014')
for _i, _w in zip([226, 227, 228, 229, 231, 249, 251, 253, 256, 257, 306, 310, 311, 315, 316, 317, 318, 319, 320, 321, 322, 323, 324, 325, 326, 327, 328, 329, 330, 331, 332, 333, 334, 335, 336, 337, 338, 339, 340, 341, 342, 343, 344, 345, 351], [0.04794, 0.05711, 0.001849, 0.02647, 0.1074, 0.001728, 0.005973, 0.05818, 0.003859, 0.05228, 0.08891, 0.1819, 0.06109, 0.2626, 0.7516, 0.08132, 0.1956, 0.8479, 0.8495, 0.03098, 0.1167, 1.014, 1.022, 0.3128, 0.8403, 0.9738, 1.013, 0.0338, 0.07667, 0.1856, 0.8029, 1.016, 1.012, 1.002, 0.1452, 0.3644, 0.1989, 0.2877, 0.09906, 1.023, 0.9844, 0.4314, 0.7167, 0.7805, 0.01332]): _vg.add([_i], _w, 'REPLACE')
_vg = ob_orca_outline.vertex_groups.new(name='Bone.001')
for _i, _w in zip([0, 1, 2, 6, 8, 9, 10, 11, 12, 13, 14, 15, 16, 17, 20, 21, 29, 30, 35, 57, 58, 59, 61, 62, 64, 66, 68, 69, 73, 74, 75, 76, 89, 90, 91, 99, 103, 105, 106, 107, 116, 121, 123, 135, 137, 145, 147, 148, 154, 155, 156, 214, 215, 217, 218, 219, 220, 221, 222, 225, 226, 227, 228, 229, 230, 231, 233, 240, 241, 245, 246, 247, 248, 253, 255, 256, 273, 306, 310, 314, 325, 326, 336, 337, 338, 339, 343, 345, 346, 347, 352, 353, 355, 374, 376, 378, 380, 384, 398, 399, 400, 401, 402, 403, 404, 405, 406, 407, 408, 409], [0.7437, 0.1533, 0.222, 0.762, 0.04056, 0.688, 0.04949, 0.39, 0.01754, 0.2475, 0.4893, 0.1315, 0.1695, 0.6475, 0.1274, 0.7007, 0.05714, 0.6429, 0.02632, 0.6921, 0.8332, 0.1308, 0.3359, 0.4508, 0.06798, 0.278, 0.2331, 0.146, 0.5956, 0.4452, 0.1157, 0.1133, 0.04462, 0.02786, 0.07406, 0.2713, 0.2634, 0.1409, 0.202, 0.09689, 0.05618, 0.07648, 0.1178, 0.04067, 0.0005782, 0.08897, 0.06057, 0.07396, 0.282, 0.1623, 0.1426, 0.04974, 0.01565, 0.1686, 0.2495, 0.1318, 0.4968, 0.04387, 0.6635, 0.318, 0.6747, 0.682, 0.7606, 0.7208, 0.6851, 0.3715, 0.1466, 0.3435, 0.1872, 0.01526, 0.5978, 0.5864, 0.3014, 0.4917, 0.1116, 0.07383, 0.1044, 0.3695, 0.327, 0.02689, 0.1747, 0.005038, 0.3207, 0.1376, 0.1572, 0.1933, 0.08566, 0.002263, 0.2252, 0.03315, 0.1164, 0.1259, 0.05131, 0.0433, 0.05934, 0.06078, 0.0895, 0.003389, 0.009584, 0.005991, 0.00634, 0.002022, 0.07055, 0.1044, 0.06398, 0.08924, 0.07719, 0.08586, 0.1047, 0.1226]): _vg.add([_i], _w, 'REPLACE')
_vg = ob_orca_outline.vertex_groups.new(name='Bone.002')
for _i, _w in zip([0, 1, 2, 3, 4, 5, 6, 7, 8, 9, 10, 11, 12, 13, 14, 15, 16, 17, 20, 21, 22, 27, 28, 29, 30, 31, 35, 36, 38, 57, 59, 68, 69, 71, 75, 76, 106, 116, 135, 144, 145, 146, 147, 148, 212, 213, 214, 215, 216, 217, 218, 219, 220, 221, 222, 223, 224, 226, 227, 230, 233, 240, 241, 245, 246, 247, 248, 254, 297, 314, 346, 352, 353, 374, 376, 377, 378, 380, 398, 399, 400, 401, 402, 403, 404, 405, 406, 407, 408, 409], [0.2935, 0.5256, 0.5265, 0.8088, 0.1869, 0.2795, 0.2091, 0.7993, 0.825, 0.1803, 0.8351, 0.5344, 0.8088, 0.4931, 0.2508, 0.6203, 0.5847, 0.09579, 0.6072, 0.2877, 0.09001, 0.08609, 0.1936, 0.2739, 0.007954, 0.1198, 0.2493, 0.02818, 0.07491, 0.01442, 0.2796, 0.01008, 0.267, 0.01291, 0.01062, 0.161, 0.04484, 0.04824, 0.06307, 0.02597, 0.16, 0.002224, 0.1108, 0.1378, 0.07443, 0.06858, 0.2738, 0.2506, 0.1583, 0.5896, 0.4964, 0.621, 0.254, 0.8372, 0.1005, 0.02485, 0.006224, 0.03635, 0.007281, 0.1967, 0.2679, 0.5783, 0.5454, 0.8094, 0.3758, 0.4189, 0.6024, 0.2801, 0.1864, 0.8295, 0.05174, 0.1622, 0.01444, 0.06358, 0.04978, 0.02699, 0.111, 0.1605, 0.8088, 0.8072, 0.804, 0.7998, 0.7688, 0.7099, 0.7838, 0.7375, 0.7747, 0.7583, 0.7421, 0.7097]): _vg.add([_i], _w, 'REPLACE')
_vg = ob_orca_outline.vertex_groups.new(name='Bone.003')
for _i, _w in zip([1, 2, 3, 4, 5, 7, 8, 10, 11, 12, 13, 15, 16, 20, 22, 27, 28, 29, 31, 35, 36, 37, 38, 70, 71, 72, 162, 163, 164, 165, 167, 170, 171, 172, 173, 174, 181, 182, 185, 190, 191, 192, 193, 194, 196, 200, 207, 208, 210, 211, 212, 213, 214, 215, 216, 217, 218, 219, 221, 223, 224, 232, 240, 241, 245, 248, 254, 270, 271, 274, 275, 276, 284, 285, 286, 287, 293, 297, 314, 356, 357, 358, 362, 363, 364, 367, 398, 399, 400, 401, 402, 403, 404, 405, 406, 407, 408, 409, 410, 411], [0.3161, 0.2478, 0.1466, 0.7749, 0.673, 0.1628, 0.1295, 0.1055, 0.0665, 0.1473, 0.01836, 0.04319, 0.03481, 0.03584, 0.8832, 0.9182, 0.8575, 0.6605, 0.9146, 0.6922, 0.8928, 0.8992, 0.8227, 0.8445, 0.8802, 0.7407, 0.4478, 0.2382, 0.901, 0.09887, 0.7968, 0.7409, 0.2952, 0.3174, 0.7496, 0.05625, 0.1892, 0.07106, 0.004834, 0.7593, 0.07561, 0.4247, 0.4449, 0.008239, 0.0409, 0.08352, 0.05477, 0.2845, 0.8996, 0.7408, 0.8235, 0.9281, 0.6658, 0.6951, 0.8733, 0.03434, 0.01802, 0.0442, 0.1058, 0.8943, 0.8829, 0.8715, 0.06323, 0.2543, 0.1474, 0.09297, 0.6729, 0.09943, 0.05653, 0.2963, 0.45, 0.3182, 0.2402, 0.8053, 0.9057, 0.7431, 0.7508, 0.7759, 0.1302, 0.2851, 0.7597, 0.07858, 0.0556, 0.01864, 0.4455, 0.08384, 0.1432, 0.1448, 0.1508, 0.1562, 0.1639, 0.1839, 0.154, 0.1736, 0.1529, 0.1626, 0.1622, 0.1741, 0.6324, 0.6363]): _vg.add([_i], _w, 'REPLACE')
_vg = ob_orca_outline.vertex_groups.new(name='Bone.005')
for _i, _w in zip([27, 36, 37, 38, 70, 71, 72, 162, 163, 164, 165, 166, 167, 168, 169, 170, 171, 172, 173, 174, 175, 176, 177, 178, 179, 180, 181, 182, 183, 184, 185, 187, 188, 189, 190, 191, 192, 193, 194, 195, 196, 197, 200, 201, 202, 203, 204, 205, 206, 207, 208, 209, 211, 282, 283, 288, 289, 356, 357, 358, 359, 360, 361, 363, 410], [0.00459, 0.06116, 0.1458, 0.09144, 0.06873, 0.08611, 0.2293, 0.5423, 0.7367, 0.1044, 0.8986, 0.98, 0.1515, 0.8831, 0.9548, 0.2556, 0.7027, 0.6834, 0.2505, 0.9424, 1.004, 0.9937, 1.0, 1.0, 0.9951, 0.9851, 0.1134, 0.3252, 0.8492, 0.7774, 0.3894, 1.002, 0.9999, 0.9999, 0.2728, 0.8402, 0.4797, 0.5653, 0.5073, 0.8229, 0.7337, 0.8375, 0.9161, 1.001, 0.9991, 1.0, 0.9989, 0.9941, 0.9713, 0.9431, 0.7196, 0.9532, 0.1762, 0.05573, 0.00207, 0.1269, 0.0974, 0.0179, 0.06975, 0.1293, 0.07818, 0.2032, 0.144, 0.2235, 0.3482]): _vg.add([_i], _w, 'REPLACE')
_vg = ob_orca_outline.vertex_groups.new(name='Bone.006')
for _i, _w in zip([70, 72, 163, 167, 168, 169, 181, 182, 183, 184, 185, 191, 192, 194, 195, 196, 197, 206, 209, 210, 211, 212, 213, 223, 224, 232, 264, 265, 266, 267, 268, 269, 270, 271, 272, 274, 275, 276, 282, 283, 284, 285, 286, 287, 288, 289, 290, 291, 292, 293, 356, 357, 358, 359, 360, 361, 362, 363, 364, 365, 366, 367, 368, 369, 370, 371, 372, 410, 411], [0.0943, 0.03784, 0.004655, 0.05795, 0.1256, 0.0382, 0.6987, 0.6045, 0.1454, 0.2195, 0.5839, 0.08846, 0.1154, 0.4649, 0.1592, 0.2233, 0.1518, 0.0004201, 0.03721, 0.1291, 0.097, 0.08253, 0.006289, 0.05762, 0.08692, 0.1126, 0.9945, 1.002, 0.9997, 0.9999, 0.9997, 1.0, 0.9, 0.9428, 1.004, 0.7027, 0.5489, 0.6805, 0.955, 0.9741, 0.753, 0.1894, 0.1104, 0.256, 0.8969, 0.9071, 0.9885, 0.9918, 0.9965, 0.2451, 0.6991, 0.2221, 0.7966, 0.9198, 0.7852, 0.8421, 0.9325, 0.7441, 0.5537, 0.9796, 0.9764, 0.914, 0.9937, 0.9991, 1.0, 0.9991, 1.001, 0.002284, 0.3634]): _vg.add([_i], _w, 'REPLACE')
_vg = ob_orca_outline.vertex_groups.new(name='Bone.012')
for _i, _w in zip([23, 24, 25, 26, 32, 110, 111, 112, 113, 114, 115, 186, 279, 298, 299, 300, 302, 303, 304], [0.05074, 0.01008, 0.1175, 0.07634, 0.181, 0.02863, 0.0155, 0.3945, 0.8469, 0.02743, 0.1965, 0.04006, 0.02612, 0.007586, 0.1296, 0.03093, 0.107, 0.06285, 0.002282]): _vg.add([_i], _w, 'REPLACE')
_vg = ob_orca_outline.vertex_groups.new(name='Bone.015')
for _i, _w in zip([3, 9, 12, 13, 14, 15, 16, 17, 18, 19, 20, 30, 45, 50, 55, 56, 57, 58, 59, 61, 62, 63, 64, 66, 67, 68, 69, 73, 74, 75, 76, 85, 86, 87, 88, 89, 90, 91, 92, 93, 99, 103, 105, 106, 107, 116, 118, 119, 121, 123, 135, 136, 137, 138, 139, 140, 141, 142, 143, 144, 145, 146, 147, 148, 154, 155, 156, 217, 218, 219, 220, 222, 226, 227, 228, 229, 230, 231, 233, 237, 238, 244, 245, 249, 252, 253, 255, 256, 257, 263, 273, 306, 309, 310, 325, 336, 337, 338, 339, 343, 346, 347, 348, 349, 352, 353, 354, 355, 373, 374, 375, 376, 377, 378, 379, 380, 381, 382, 383, 384, 385, 398, 399, 400, 401], [0.006122, 0.08777, 0.01251, 0.2199, 0.2246, 0.2013, 0.2024, 0.2126, 1.003, 1.006, 0.2219, 0.1184, 0.9782, 0.0207, 0.1276, 0.07834, 0.08228, 0.000615, 0.567, 0.2106, 0.2519, 0.02452, 0.1922, 0.04048, 0.02267, 0.6232, 0.5646, 0.1214, 0.179, 0.8271, 0.7067, 0.9583, 0.7217, 0.9547, 0.9564, 0.8568, 0.3655, 0.7356, 0.06929, 0.07363, 0.1354, 0.1686, 0.09488, 0.7054, 0.4909, 0.8835, 0.9992, 0.9585, 0.05033, 0.07823, 0.8836, 0.9555, 0.946, 0.9976, 1.0, 1.001, 0.9958, 0.9973, 0.9838, 0.9368, 0.7368, 0.9564, 0.8189, 0.7762, 0.192, 0.1068, 0.09201, 0.1987, 0.2147, 0.1997, 0.2135, 0.1911, 0.09099, 0.0719, 0.01114, 0.0364, 0.07557, 0.1841, 0.5631, 1.005, 0.9777, 1.002, 0.01277, 0.0201, 0.07616, 0.2179, 0.7171, 0.1852, 0.02265, 0.1258, 0.4784, 0.06211, 0.07178, 0.1238, 0.06939, 0.1648, 0.06408, 0.08263, 0.08482, 0.03698, 0.6766, 0.3588, 0.06743, 0.7238, 0.7022, 0.8142, 0.956, 0.852, 0.9577, 0.8817, 0.9543, 0.8794, 0.9359, 0.8184, 0.9992, 0.7358, 0.983, 1.0, 0.9971, 0.944, 0.9969, 0.0119, 0.01081, 0.008616, 0.005821]): _vg.add([_i], _w, 'REPLACE')
_m = ob_orca_outline.modifiers.new('Armature', 'ARMATURE')
_m = ob_orca_outline.modifiers.new('Armature.001', 'ARMATURE')
_m.object = ob_armature

# ---- collection membership
col_collection_1.objects.link(ob_armature)
col_collection_1.objects.link(ob_orca)
col_collection_1.objects.link(ob_orca_outline)

# ---- scene / render settings (as saved in the file)
scene.frame_start = 0; scene.frame_end = 120; scene.frame_set(0)
scene.render.engine = 'CYCLES'
scene.render.resolution_percentage = 50
scene.render.dither_intensity = 0.0
scene.cycles.use_denoising = False
scene.cycles.samples = 128
scene.cycles.sampling_pattern = 'TABULATED_SOBOL'
scene.cycles.use_adaptive_sampling = False
scene.cycles.use_light_tree = False
scene.cycles.blur_glossy = 0.0
scene.cycles.sample_clamp_indirect = 0.0
scene.view_settings.view_transform = 'Standard'
bpy.context.view_layer.update()

# ---- added for rendering (the .blend has no active camera and no usable light): camera, sun
cam_auto = bpy.data.cameras.new('AutoCamera')
cam_auto.lens = 50.0
cam_auto.sensor_width = 36.0
cam_auto.clip_end = 1000.0
ob_auto_camera = bpy.data.objects.new('AutoCamera', cam_auto)
scene.collection.objects.link(ob_auto_camera)
ob_auto_camera.location = (6.37409, -6.72196, 6.15516)
ob_auto_camera.rotation_euler = (1.09748, -7.21219e-08, 0.694738)
scene.camera = ob_auto_camera
light_auto_sun = bpy.data.lights.new('AutoSun', 'SUN')
light_auto_sun.energy = 3.0
light_auto_sun.angle = 0.0523599
ob_auto_sun = bpy.data.objects.new('AutoSun', light_auto_sun)
scene.collection.objects.link(ob_auto_sun)
ob_auto_sun.rotation_euler = (0.872665, 0.174533, 0.523599)
bpy.context.view_layer.update()
